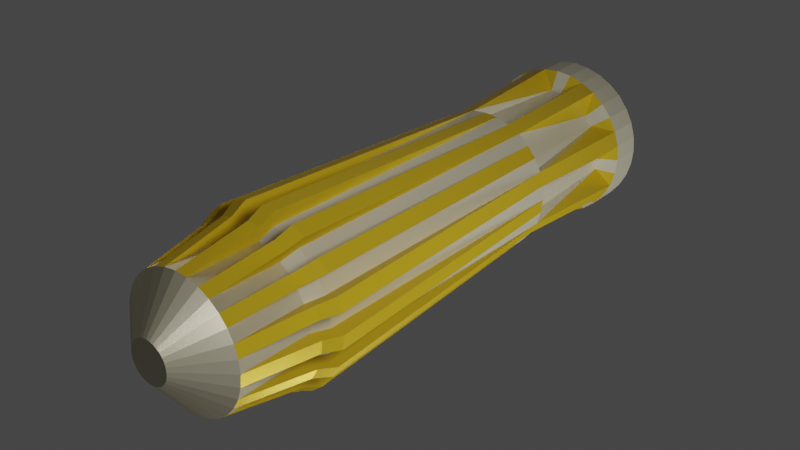 # Source: nozzle1.blend  (saved by Blender 3.4.6; exported with 4.5.12 LTS)
import bpy
from mathutils import Matrix  # noqa: F401  (used for matrix-valued properties, if any)

bpy.ops.wm.read_factory_settings(use_empty=True)
scene = bpy.context.scene
scene.name = 'Scene'

# ---- collections
col_collection = bpy.data.collections.new('Collection'); scene.collection.children.link(col_collection)

# ---- images (referenced by path relative to the original .blend; pixels are not part of the script)
import os
ASSET_DIR = os.environ.get("B2B_ASSET_DIR", "")  # directory of the original .blend (textures are referenced by path, not embedded)
HERE = os.path.dirname(os.path.abspath(__file__))  # packed textures are extracted next to this script under _unpacked/

def load_image(name, relpath, width, height, colorspace="sRGB"):
    """Load a texture the original file referenced (path relative to the .blend, or extracted next to this script)."""
    p = next((c for c in (os.path.join(HERE, relpath), os.path.join(ASSET_DIR, relpath)) if relpath and os.path.exists(c)), "")
    if p:
        img = bpy.data.images.load(p, check_existing=True)
        img.name = name
    else:  # same state as the original file: an image datablock whose file is absent (Cycles renders it pink)
        img = bpy.data.images.new(name, width, height)
        img.source = "FILE"
        img.filepath = "//" + (relpath or name)
    img.colorspace_settings.name = colorspace
    return img
img_plastic_height_jpg = load_image('Plastic_height.jpg', 'Plastic_height.jpg', 1024, 1024, 'Non-Color')
img_plastic_metallic_jpg = load_image('Plastic_metallic.jpg', 'Plastic_metallic.jpg', 1024, 1024, 'Non-Color')
img_plastic_roughness_jpg = load_image('Plastic_roughness.jpg', 'Plastic_roughness.jpg', 1024, 1024, 'Non-Color')
img_plastic__normal_jpg = load_image('Plastic__normal.jpg', 'Plastic__normal.jpg', 1024, 1024, 'Non-Color')
img_plastic_height_jpg_001 = load_image('Plastic_height.jpg.001', 'Plastic_height.jpg', 1024, 1024, 'Non-Color')
img_plastic_metallic_jpg_001 = load_image('Plastic_metallic.jpg.001', 'Plastic_metallic.jpg', 1024, 1024, 'Non-Color')
img_plastic_roughness_jpg_001 = load_image('Plastic_roughness.jpg.001', 'Plastic_roughness.jpg', 1024, 1024, 'Non-Color')
img_plastic__normal_jpg_001 = load_image('Plastic__normal.jpg.001', 'Plastic__normal.jpg', 1024, 1024, 'Non-Color')

# ---- materials (node trees are filled in below, after node groups)
mat_plastic1 = bpy.data.materials.new('Plastic1')
mat_plastic1.use_transparent_shadow = False
mat_plastic_yellow = bpy.data.materials.new('Plastic(Yellow)')
mat_plastic_yellow.use_transparent_shadow = False

# ---- material node trees
mat_plastic1.use_nodes = True; mat_plastic1.node_tree.nodes.clear()
_N = mat_plastic1.node_tree.nodes; _L = mat_plastic1.node_tree.links
n0 = _N.new('NodeFrame'); n0.name = 'Frame'; n0.location = (-1270, 330)
n0.label = 'Mapping'
n0.width = 400
n1 = _N.new('NodeFrame'); n1.name = 'Frame.001'; n1.location = (-628, 530)
n1.label = 'Textures'
n1.width = 358
n2 = _N.new('ShaderNodeOutputMaterial'); n2.name = 'Material Output'; n2.location = (300, 300)
n3 = _N.new('ShaderNodeTexImage'); n3.name = 'Image Texture'; n3.location = (88, -870)
n3.label = 'Displacement'
n3.image = img_plastic_height_jpg
n4 = _N.new('ShaderNodeDisplacement'); n4.name = 'Displacement'; n4.location = (110, -400)
n4.inputs[2].default_value = 1.0
n5 = _N.new('ShaderNodeTexImage'); n5.name = 'Image Texture.001'; n5.location = (88, -30)
n5.label = 'Metallic'
n5.image = img_plastic_metallic_jpg
n6 = _N.new('ShaderNodeTexImage'); n6.name = 'Image Texture.002'; n6.location = (88, -310)
n6.label = 'Roughness'
n6.image = img_plastic_roughness_jpg
n7 = _N.new('ShaderNodeTexImage'); n7.name = 'Image Texture.003'; n7.location = (88, -590)
n7.label = 'Normal'
n7.image = img_plastic__normal_jpg
n8 = _N.new('ShaderNodeNormalMap'); n8.name = 'Normal Map'; n8.location = (-240, -60)
n9 = _N.new('ShaderNodeMapping'); n9.name = 'Mapping'; n9.location = (230, -30)
n10 = _N.new('NodeReroute'); n10.name = 'Reroute'; n10.location = (38, -586)
n10.width = 16
n10.socket_idname = 'NodeSocketVector'
n11 = _N.new('ShaderNodeTexCoord'); n11.name = 'Texture Coordinate'; n11.location = (30, -30)
n12 = _N.new('ShaderNodeBsdfPrincipled'); n12.name = 'Principled BSDF'; n12.location = (10, 300)
n12.distribution = 'GGX'
n12.subsurface_method = 'RANDOM_WALK_SKIN'
n12.inputs[0].default_value = (1.0, 0.9216, 0.6654, 1.0)
n12.inputs[3].default_value = 1.45
n12.inputs[27].default_value = (0.0, 0.0, 0.0, 1.0)
n12.inputs[28].default_value = 1.0
n3.parent = n1
n5.parent = n1
n6.parent = n1
n7.parent = n1
n9.parent = n0
n10.parent = n1
n11.parent = n0
_L.new(n12.outputs[0], n2.inputs[0])
_L.new(n3.outputs[0], n4.inputs[0])
_L.new(n4.outputs[0], n2.inputs[2])
_L.new(n5.outputs[0], n12.inputs[1])
_L.new(n6.outputs[0], n12.inputs[2])
_L.new(n7.outputs[0], n8.inputs[1])
_L.new(n8.outputs[0], n12.inputs[5])
_L.new(n10.outputs[0], n5.inputs[0])
_L.new(n10.outputs[0], n6.inputs[0])
_L.new(n10.outputs[0], n7.inputs[0])
_L.new(n10.outputs[0], n3.inputs[0])
_L.new(n9.outputs[0], n10.inputs[0])
_L.new(n11.outputs[2], n9.inputs[0])
n2.is_active_output = True
mat_plastic_yellow.use_nodes = True; mat_plastic_yellow.node_tree.nodes.clear()
_N = mat_plastic_yellow.node_tree.nodes; _L = mat_plastic_yellow.node_tree.links
n0 = _N.new('NodeFrame'); n0.name = 'Frame'; n0.location = (-1270, 330)
n0.label = 'Mapping'
n0.width = 400
n1 = _N.new('NodeFrame'); n1.name = 'Frame.001'; n1.location = (-628, 530)
n1.label = 'Textures'
n1.width = 358
n2 = _N.new('ShaderNodeOutputMaterial'); n2.name = 'Material Output'; n2.location = (300, 300)
n3 = _N.new('ShaderNodeTexImage'); n3.name = 'Image Texture'; n3.location = (88, -870)
n3.label = 'Displacement'
n3.image = img_plastic_height_jpg_001
n4 = _N.new('ShaderNodeDisplacement'); n4.name = 'Displacement'; n4.location = (110, -400)
n4.inputs[2].default_value = 1.0
n5 = _N.new('ShaderNodeTexImage'); n5.name = 'Image Texture.001'; n5.location = (88, -30)
n5.label = 'Metallic'
n5.image = img_plastic_metallic_jpg_001
n6 = _N.new('ShaderNodeTexImage'); n6.name = 'Image Texture.002'; n6.location = (88, -310)
n6.label = 'Roughness'
n6.image = img_plastic_roughness_jpg_001
n7 = _N.new('ShaderNodeTexImage'); n7.name = 'Image Texture.003'; n7.location = (88, -590)
n7.label = 'Normal'
n7.image = img_plastic__normal_jpg_001
n8 = _N.new('ShaderNodeNormalMap'); n8.name = 'Normal Map'; n8.location = (-240, -60)
n9 = _N.new('ShaderNodeMapping'); n9.name = 'Mapping'; n9.location = (230, -30)
n10 = _N.new('NodeReroute'); n10.name = 'Reroute'; n10.location = (38, -586)
n10.width = 16
n10.socket_idname = 'NodeSocketVector'
n11 = _N.new('ShaderNodeTexCoord'); n11.name = 'Texture Coordinate'; n11.location = (30, -30)
n12 = _N.new('ShaderNodeBsdfPrincipled'); n12.name = 'Principled BSDF'; n12.location = (10, 300)
n12.distribution = 'GGX'
n12.subsurface_method = 'RANDOM_WALK_SKIN'
n12.inputs[0].default_value = (1.0, 0.6584, 0.02315, 1.0)
n12.inputs[3].default_value = 1.45
n12.inputs[27].default_value = (0.0, 0.0, 0.0, 1.0)
n12.inputs[28].default_value = 1.0
n3.parent = n1
n5.parent = n1
n6.parent = n1
n7.parent = n1
n9.parent = n0
n10.parent = n1
n11.parent = n0
_L.new(n12.outputs[0], n2.inputs[0])
_L.new(n3.outputs[0], n4.inputs[0])
_L.new(n4.outputs[0], n2.inputs[2])
_L.new(n5.outputs[0], n12.inputs[1])
_L.new(n6.outputs[0], n12.inputs[2])
_L.new(n7.outputs[0], n8.inputs[1])
_L.new(n8.outputs[0], n12.inputs[5])
_L.new(n10.outputs[0], n5.inputs[0])
_L.new(n10.outputs[0], n6.inputs[0])
_L.new(n10.outputs[0], n7.inputs[0])
_L.new(n10.outputs[0], n3.inputs[0])
_L.new(n9.outputs[0], n10.inputs[0])
_L.new(n11.outputs[2], n9.inputs[0])
n2.is_active_output = True

# ---- world
world_world = bpy.data.worlds.new('World'); scene.world = world_world
world_world.use_nodes = True; world_world.node_tree.nodes.clear()
_N = world_world.node_tree.nodes; _L = world_world.node_tree.links
n0 = _N.new('ShaderNodeOutputWorld'); n0.name = 'World Output'; n0.location = (300, 300)
n1 = _N.new('ShaderNodeBackground'); n1.name = 'Background'; n1.location = (10, 300)
n1.inputs[0].default_value = (0.05088, 0.05088, 0.05088, 1.0)
_L.new(n1.outputs[0], n0.inputs[0])
n0.is_active_output = True
world_world.color = (0.05088, 0.05088, 0.05088)
world_world.use_sun_shadow = False
world_world.sun_shadow_jitter_overblur = 0.0

# ---- lights
light_area = bpy.data.lights.new('Area', 'AREA')
light_area.transmission_factor = 0.0
light_area.energy = 78.54
light_area.shadow_soft_size = 1.0
light_area.shadow_maximum_resolution = 0.006
light_area.use_absolute_resolution = True
light_area.size = 1.0
light_area.size_y = 1.0
light_area_001 = bpy.data.lights.new('Area.001', 'AREA')
light_area_001.transmission_factor = 0.0
light_area_001.energy = 78.54
light_area_001.shadow_soft_size = 1.0
light_area_001.shadow_maximum_resolution = 0.006
light_area_001.use_absolute_resolution = True
light_area_001.size = 1.0
light_area_001.size_y = 1.0
light_area_002 = bpy.data.lights.new('Area.002', 'AREA')
light_area_002.transmission_factor = 0.0
light_area_002.energy = 78.54
light_area_002.shadow_soft_size = 1.0
light_area_002.shadow_maximum_resolution = 0.006
light_area_002.use_absolute_resolution = True
light_area_002.size = 1.0
light_area_002.size_y = 1.0
light_area_003 = bpy.data.lights.new('Area.003', 'AREA')
light_area_003.transmission_factor = 0.0
light_area_003.energy = 78.54
light_area_003.shadow_soft_size = 1.0
light_area_003.shadow_maximum_resolution = 0.006
light_area_003.use_absolute_resolution = True
light_area_003.size = 1.0
light_area_003.size_y = 1.0

# ---- meshes
me_cylinder = bpy.data.meshes.new('Cylinder')
me_cylinder.from_pydata([(0.0, 1.0, -0.1291), (0.0, 1.0, 1.0), (0.1951, 0.9808, -0.1291), (0.1951, 0.9808, 1.0), (0.3827, 0.9239, -0.1291), (0.3827, 0.9239, 1.0), (0.5556, 0.8315, -0.1291), (0.5556, 0.8315, 1.0), (0.7071, 0.7071, -0.1291), (0.7071, 0.7071, 1.0), (0.8315, 0.5556, -0.1291), (0.8315, 0.5556, 1.0), (0.9239, 0.3827, -0.1291), (0.9239, 0.3827, 1.0), (0.9808, 0.1951, -0.1291), (0.9808, 0.1951, 1.0), (1.0, 3.807e-08, -0.1291), (1.0, 0.0, 1.0), (0.9808, -0.1951, -0.1291), (0.9808, -0.1951, 1.0), (0.9239, -0.3827, -0.1291), (0.9239, -0.3827, 1.0), (0.8315, -0.5556, -0.1291), (0.8315, -0.5556, 1.0), (0.7071, -0.7071, -0.1291), (0.7071, -0.7071, 1.0), (0.5556, -0.8315, -0.1291), (0.5556, -0.8315, 1.0), (0.3827, -0.9239, -0.1291), (0.3827, -0.9239, 1.0), (0.1951, -0.9808, -0.1291), (0.1951, -0.9808, 1.0), (0.0, -1.0, -0.1291), (0.0, -1.0, 1.0), (-0.1951, -0.9808, -0.1291), (-0.1951, -0.9808, 1.0), (-0.3827, -0.9239, -0.1291), (-0.3827, -0.9239, 1.0), (-0.5556, -0.8315, -0.1291), (-0.5556, -0.8315, 1.0), (-0.7071, -0.7071, -0.1291), (-0.7071, -0.7071, 1.0), (-0.8315, -0.5556, -0.1291), (-0.8315, -0.5556, 1.0), (-0.9239, -0.3827, -0.1291), (-0.9239, -0.3827, 1.0), (-0.9808, -0.1951, -0.1291), (-0.9808, -0.1951, 1.0), (-1.0, 3.807e-08, -0.1291), (-1.0, 0.0, 1.0), (-0.9808, 0.1951, -0.1291), (-0.9808, 0.1951, 1.0), (-0.9239, 0.3827, -0.1291), (-0.9239, 0.3827, 1.0), (-0.8315, 0.5556, -0.1291), (-0.8315, 0.5556, 1.0), (-0.7071, 0.7071, -0.1291), (-0.7071, 0.7071, 1.0), (-0.5556, 0.8315, -0.1291), (-0.5556, 0.8315, 1.0), (-0.3827, 0.9239, -0.1291), (-0.3827, 0.9239, 1.0), (-0.1951, 0.9808, -0.1291), (-0.1951, 0.9808, 1.0), (0.0, 1.0, -0.1291), (0.1951, 0.9808, -0.1291), (0.3827, 0.9239, -0.1291), (0.5556, 0.8315, -0.1291), (0.7071, 0.7071, -0.1291), (0.8315, 0.5556, -0.1291), (0.9239, 0.3827, -0.1291), (0.9808, 0.1951, -0.1291), (1.0, 3.807e-08, -0.1291), (0.9808, -0.1951, -0.1291), (0.9239, -0.3827, -0.1291), (0.8315, -0.5556, -0.1291), (0.7071, -0.7071, -0.1291), (0.5556, -0.8315, -0.1291), (0.3827, -0.9239, -0.1291), (0.1951, -0.9808, -0.1291), (0.0, -1.0, -0.1291), (-0.1951, -0.9808, -0.1291), (-0.3827, -0.9239, -0.1291), (-0.5556, -0.8315, -0.1291), (-0.7071, -0.7071, -0.1291), (-0.8315, -0.5556, -0.1291), (-0.9239, -0.3827, -0.1291), (-0.9808, -0.1951, -0.1291), (-1.0, 3.807e-08, -0.1291), (-0.9808, 0.1951, -0.1291), (-0.9239, 0.3827, -0.1291), (-0.8315, 0.5556, -0.1291), (-0.7071, 0.7071, -0.1291), (-0.5556, 0.8315, -0.1291), (-0.3827, 0.9239, -0.1291), (-0.1951, 0.9808, -0.1291), (-2.376e-09, 1.123, -0.3839), (0.2191, 1.101, -0.3839), (0.4297, 1.037, -0.3839), (0.6238, 0.9336, -0.3839), (0.794, 0.794, -0.3839), (0.9336, 0.6238, -0.3839), (1.037, 0.4297, -0.3839), (1.101, 0.2191, -0.3839), (1.123, 2.588e-08, -0.3839), (1.101, -0.2191, -0.3839), (1.037, -0.4297, -0.3839), (0.9336, -0.6238, -0.3839), (0.794, -0.794, -0.3839), (0.6238, -0.9336, -0.3839), (0.4297, -1.037, -0.3839), (0.2191, -1.101, -0.3839), (-2.376e-09, -1.123, -0.3839), (-0.2191, -1.101, -0.3839), (-0.4297, -1.037, -0.3839), (-0.6238, -0.9336, -0.3839), (-0.794, -0.794, -0.3839), (-0.9336, -0.6238, -0.3839), (-1.037, -0.4297, -0.3839), (-1.101, -0.2191, -0.3839), (-1.123, 2.588e-08, -0.3839), (-1.101, 0.2191, -0.3839), (-1.037, 0.4297, -0.3839), (-0.9336, 0.6238, -0.3839), (-0.794, 0.794, -0.3839), (-0.6238, 0.9336, -0.3839), (-0.4297, 1.037, -0.3839), (-0.2191, 1.101, -0.3839), (-2.376e-09, 1.123, -5.057), (0.2191, 1.101, -5.057), (0.4297, 1.037, -5.057), (0.6238, 0.9336, -5.057), (0.794, 0.794, -5.057), (0.9336, 0.6238, -5.057), (1.037, 0.4297, -5.057), (1.101, 0.2191, -5.057), (1.123, -1.784e-07, -5.057), (1.101, -0.2191, -5.057), (1.037, -0.4297, -5.057), (0.9336, -0.6238, -5.057), (0.794, -0.794, -5.057), (0.6238, -0.9336, -5.057), (0.4297, -1.037, -5.057), (0.2191, -1.101, -5.057), (-2.376e-09, -1.123, -5.057), (-0.2191, -1.101, -5.057), (-0.4297, -1.037, -5.057), (-0.6238, -0.9336, -5.057), (-0.794, -0.794, -5.057), (-0.9336, -0.6238, -5.057), (-1.037, -0.4297, -5.057), (-1.101, -0.2191, -5.057), (-1.123, -1.784e-07, -5.057), (-1.101, 0.2191, -5.057), (-1.037, 0.4297, -5.057), (-0.9336, 0.6238, -5.057), (-0.794, 0.794, -5.057), (-0.6238, 0.9336, -5.057), (-0.4297, 1.037, -5.057), (-0.2191, 1.101, -5.057), (2.797e-09, 0.9551, -5.138), (0.1863, 0.9367, -5.138), (0.3655, 0.8824, -5.138), (0.5306, 0.7941, -5.138), (0.6753, 0.6753, -5.138), (0.7941, 0.5306, -5.138), (0.8824, 0.3655, -5.138), (0.9367, 0.1863, -5.138), (0.9551, -1.76e-07, -5.138), (0.9367, -0.1863, -5.138), (0.8824, -0.3655, -5.138), (0.7941, -0.5306, -5.138), (0.6753, -0.6753, -5.138), (0.5306, -0.7941, -5.138), (0.3655, -0.8824, -5.138), (0.1863, -0.9367, -5.138), (2.797e-09, -0.9551, -5.138), (-0.1863, -0.9367, -5.138), (-0.3655, -0.8824, -5.138), (-0.5306, -0.7941, -5.138), (-0.6753, -0.6753, -5.138), (-0.7941, -0.5306, -5.138), (-0.8824, -0.3655, -5.138), (-0.9367, -0.1863, -5.138), (-0.9551, -1.76e-07, -5.138), (-0.9367, 0.1863, -5.138), (-0.8824, 0.3655, -5.138), (-0.7941, 0.5306, -5.138), (-0.6753, 0.6753, -5.138), (-0.5306, 0.7941, -5.138), (-0.3655, 0.8824, -5.138), (-0.1863, 0.9367, -5.138), (-1.274e-07, 0.9551, -6.915), (0.1863, 0.9367, -6.915), (0.4297, 1.037, -5.057), (0.6238, 0.9336, -5.057), (0.6753, 0.6753, -6.915), (0.7941, 0.5306, -6.915), (1.037, 0.4297, -5.057), (1.101, 0.2191, -5.057), (0.9551, -1.76e-07, -6.915), (0.9367, -0.1863, -6.915), (1.037, -0.4297, -5.057), (0.9336, -0.6238, -5.057), (0.6753, -0.6753, -6.915), (0.5306, -0.7941, -6.915), (0.4297, -1.037, -5.057), (0.2191, -1.101, -5.057), (-1.274e-07, -0.9551, -6.915), (-0.1863, -0.9367, -6.915), (-0.4297, -1.037, -5.057), (-0.6238, -0.9336, -5.057), (-0.6753, -0.6753, -6.915), (-0.7941, -0.5306, -6.915), (-1.037, -0.4297, -5.057), (-1.101, -0.2191, -5.057), (-0.9551, -1.76e-07, -6.915), (-0.9367, 0.1863, -6.915), (-1.037, 0.4297, -5.057), (-0.9336, 0.6238, -5.057), (-0.6753, 0.6753, -6.915), (-0.5306, 0.7941, -6.915), (-0.4297, 1.037, -5.057), (-0.2191, 1.101, -5.057), (-1.08e-07, 1.243, -7.063), (0.2425, 1.219, -7.063), (0.4757, 1.149, -7.063), (0.6907, 1.034, -7.063), (0.8791, 0.8791, -7.063), (1.034, 0.6907, -7.063), (1.149, 0.4757, -7.063), (1.219, 0.2425, -7.063), (1.243, -1.663e-07, -7.063), (1.219, -0.2425, -7.063), (1.149, -0.4757, -7.063), (1.034, -0.6907, -7.063), (0.8791, -0.8791, -7.063), (0.6907, -1.034, -7.063), (0.4757, -1.149, -7.063), (0.2425, -1.219, -7.063), (-1.08e-07, -1.243, -7.063), (-0.2425, -1.219, -7.063), (-0.4757, -1.149, -7.063), (-0.6907, -1.034, -7.063), (-0.8791, -0.8791, -7.063), (-1.034, -0.6907, -7.063), (-1.149, -0.4757, -7.063), (-1.219, -0.2425, -7.063), (-1.243, -1.663e-07, -7.063), (-1.219, 0.2425, -7.063), (-1.149, 0.4757, -7.063), (-1.034, 0.6907, -7.063), (-0.8791, 0.8791, -7.063), (-0.6907, 1.034, -7.063), (-0.4757, 1.149, -7.063), (-0.2425, 1.219, -7.063), (0.0622, 0.3127, 1.515), (1.664e-08, 0.3189, 1.515), (0.122, 0.2946, 1.515), (0.1771, 0.2651, 1.515), (0.2255, 0.2255, 1.515), (0.2651, 0.1771, 1.515), (0.2946, 0.122, 1.515), (0.3127, 0.0622, 1.515), (0.3189, -1.945e-08, 1.515), (0.3127, -0.0622, 1.515), (0.2946, -0.122, 1.515), (0.2651, -0.1771, 1.515), (0.2255, -0.2255, 1.515), (0.1771, -0.2651, 1.515), (0.122, -0.2946, 1.515), (0.0622, -0.3127, 1.515), (1.664e-08, -0.3189, 1.515), (-0.0622, -0.3127, 1.515), (-0.122, -0.2946, 1.515), (-0.1771, -0.2651, 1.515), (-0.2255, -0.2255, 1.515), (-0.2651, -0.1771, 1.515), (-0.2946, -0.122, 1.515), (-0.3127, -0.0622, 1.515), (-0.3189, -1.945e-08, 1.515), (-0.3127, 0.0622, 1.515), (-0.2946, 0.122, 1.515), (-0.2651, 0.1771, 1.515), (-0.2255, 0.2255, 1.515), (-0.1771, 0.2651, 1.515), (-0.122, 0.2946, 1.515), (-0.0622, 0.3127, 1.515), (-1.08e-07, 1.243, -7.588), (0.2425, 1.219, -7.588), (0.4757, 1.149, -7.588), (0.6907, 1.034, -7.588), (0.8791, 0.8791, -7.588), (1.034, 0.6907, -7.588), (1.149, 0.4757, -7.588), (1.219, 0.2425, -7.588), (1.243, -1.893e-07, -7.588), (1.219, -0.2425, -7.588), (1.149, -0.4757, -7.588), (1.034, -0.6907, -7.588), (0.8791, -0.8791, -7.588), (0.6907, -1.034, -7.588), (0.4757, -1.149, -7.588), (0.2425, -1.219, -7.588), (-1.08e-07, -1.243, -7.588), (-0.2425, -1.219, -7.588), (-0.4757, -1.149, -7.588), (-0.6907, -1.034, -7.588), (-0.8791, -0.8791, -7.588), (-1.034, -0.6907, -7.588), (-1.149, -0.4757, -7.588), (-1.219, -0.2425, -7.588), (-1.243, -1.893e-07, -7.588), (-1.219, 0.2425, -7.588), (-1.149, 0.4757, -7.588), (-1.034, 0.6907, -7.588), (-0.8791, 0.8791, -7.588), (-0.6907, 1.034, -7.588), (-0.4757, 1.149, -7.588), (-0.2425, 1.219, -7.588), (0.2191, 1.101, -0.3839), (0.4297, 1.037, -0.3839), (0.6238, 0.9336, -0.3839), (0.794, 0.794, -0.3839), (0.9336, 0.6238, -0.3839), (1.037, 0.4297, -0.3839), (1.101, 0.2191, -0.3839), (1.123, 2.588e-08, -0.3839), (1.101, -0.2191, -0.3839), (1.037, -0.4297, -0.3839), (0.9336, -0.6238, -0.3839), (0.794, -0.794, -0.3839), (0.6238, -0.9336, -0.3839), (0.4297, -1.037, -0.3839), (0.2191, -1.101, -0.3839), (-2.376e-09, -1.123, -0.3839), (-0.2191, -1.101, -0.3839), (-0.4297, -1.037, -0.3839), (-0.6238, -0.9336, -0.3839), (-0.794, -0.794, -0.3839), (-0.9336, -0.6238, -0.3839), (-1.037, -0.4297, -0.3839), (-1.101, -0.2191, -0.3839), (-1.123, 2.588e-08, -0.3839), (-1.101, 0.2191, -0.3839), (-1.037, 0.4297, -0.3839), (-0.9336, 0.6238, -0.3839), (-0.794, 0.794, -0.3839), (-0.6238, 0.9336, -0.3839), (-0.4297, 1.037, -0.3839), (-0.2191, 1.101, -0.3839), (-2.376e-09, 1.123, -0.3839), (0.2191, 1.101, -5.057), (0.4297, 1.037, -5.057), (0.6238, 0.9336, -5.057), (0.794, 0.794, -5.057), (0.9336, 0.6238, -5.057), (1.037, 0.4297, -5.057), (1.101, 0.2191, -5.057), (1.123, -1.784e-07, -5.057), (1.101, -0.2191, -5.057), (1.037, -0.4297, -5.057), (0.9336, -0.6238, -5.057), (0.794, -0.794, -5.057), (0.6238, -0.9336, -5.057), (0.4297, -1.037, -5.057), (0.2191, -1.101, -5.057), (-2.376e-09, -1.123, -5.057), (-0.2191, -1.101, -5.057), (-0.4297, -1.037, -5.057), (-0.6238, -0.9336, -5.057), (-0.794, -0.794, -5.057), (-0.9336, -0.6238, -5.057), (-1.037, -0.4297, -5.057), (-1.101, -0.2191, -5.057), (-1.123, -1.784e-07, -5.057), (-1.101, 0.2191, -5.057), (-1.037, 0.4297, -5.057), (-0.9336, 0.6238, -5.057), (-0.794, 0.794, -5.057), (-0.6238, 0.9336, -5.057), (-0.4297, 1.037, -5.057), (-0.2191, 1.101, -5.057), (-2.376e-09, 1.123, -5.057), (0.2191, 1.101, -0.3839), (0.4297, 1.037, -0.3839), (0.6238, 0.9336, -0.3839), (0.794, 0.794, -0.3839), (0.9336, 0.6238, -0.3839), (1.037, 0.4297, -0.3839), (1.101, 0.2191, -0.3839), (1.123, 2.588e-08, -0.3839), (1.101, -0.2191, -0.3839), (1.037, -0.4297, -0.3839), (0.9336, -0.6238, -0.3839), (0.794, -0.794, -0.3839), (0.6238, -0.9336, -0.3839), (0.4297, -1.037, -0.3839), (0.2191, -1.101, -0.3839), (-2.376e-09, -1.123, -0.3839), (-0.2191, -1.101, -0.3839), (-0.4297, -1.037, -0.3839), (-0.6238, -0.9336, -0.3839), (-0.794, -0.794, -0.3839), (-0.9336, -0.6238, -0.3839), (-1.037, -0.4297, -0.3839), (-1.101, -0.2191, -0.3839), (-1.123, 2.588e-08, -0.3839), (-1.101, 0.2191, -0.3839), (-1.037, 0.4297, -0.3839), (-0.9336, 0.6238, -0.3839), (-0.794, 0.794, -0.3839), (-0.6238, 0.9336, -0.3839), (-0.4297, 1.037, -0.3839), (-0.2191, 1.101, -0.3839), (-2.376e-09, 1.123, -0.3839), (0.2191, 1.101, -5.057), (0.4297, 1.037, -5.057), (0.6238, 0.9336, -5.057), (0.794, 0.794, -5.057), (0.9336, 0.6238, -5.057), (1.037, 0.4297, -5.057), (1.101, 0.2191, -5.057), (1.123, -1.784e-07, -5.057), (1.101, -0.2191, -5.057), (1.037, -0.4297, -5.057), (0.9336, -0.6238, -5.057), (0.794, -0.794, -5.057), (0.6238, -0.9336, -5.057), (0.4297, -1.037, -5.057), (0.2191, -1.101, -5.057), (-2.376e-09, -1.123, -5.057), (-0.2191, -1.101, -5.057), (-0.4297, -1.037, -5.057), (-0.6238, -0.9336, -5.057), (-0.794, -0.794, -5.057), (-0.9336, -0.6238, -5.057), (-1.037, -0.4297, -5.057), (-1.101, -0.2191, -5.057), (-1.123, -1.784e-07, -5.057), (-1.101, 0.2191, -5.057), (-1.037, 0.4297, -5.057), (-0.9336, 0.6238, -5.057), (-0.794, 0.794, -5.057), (-0.6238, 0.9336, -5.057), (-0.4297, 1.037, -5.057), (-0.2191, 1.101, -5.057), (-2.376e-09, 1.123, -5.057), (-2.376e-09, -1.123, -0.3839), (-0.2191, -1.101, -0.3839), (-2.376e-09, -1.123, -5.057), (-0.2191, -1.101, -5.057), (-0.02036, -1.33, -0.3839), (-0.2394, -1.308, -0.3839), (-1.863e-09, -1.123, -5.057), (-0.2191, -1.101, -5.057), (0.49, -1.236, -0.3839), (0.2793, -1.3, -0.3839), (0.4297, -1.037, -5.057), (0.2191, -1.101, -5.057), (0.9257, -0.9545, -0.3839), (0.7556, -1.094, -0.3839), (0.794, -0.794, -5.057), (0.6238, -0.9336, -5.057), (1.221, -0.5276, -0.3839), (1.117, -0.7217, -0.3839), (1.037, -0.4297, -5.057), (0.9336, -0.6238, -5.057), (1.33, -0.02036, -0.3839), (1.308, -0.2394, -0.3839), (1.123, -1.788e-07, -5.057), (1.101, -0.2191, -5.057), (1.236, 0.49, -0.3839), (1.3, 0.2793, -0.3839), (1.037, 0.4297, -5.057), (1.101, 0.2191, -5.057), (0.9545, 0.9257, -0.3839), (1.094, 0.7556, -0.3839), (0.794, 0.794, -5.057), (0.9336, 0.6238, -5.057), (0.5276, 1.221, -0.3839), (0.7217, 1.117, -0.3839), (0.4297, 1.037, -5.057), (0.6238, 0.9336, -5.057), (0.02036, 1.33, -0.3839), (0.2394, 1.308, -0.3839), (-1.863e-09, 1.123, -5.057), (0.2191, 1.101, -5.057), (-0.49, 1.236, -0.3839), (-0.2793, 1.3, -0.3839), (-0.4297, 1.037, -5.057), (-0.2191, 1.101, -5.057), (-0.9257, 0.9545, -0.3839), (-0.7556, 1.094, -0.3839), (-0.794, 0.794, -5.057), (-0.6238, 0.9336, -5.057), (-1.221, 0.5276, -0.3839), (-1.117, 0.7217, -0.3839), (-1.037, 0.4297, -5.057), (-0.9336, 0.6238, -5.057), (-1.33, 0.02036, -0.3839), (-1.308, 0.2394, -0.3839), (-1.123, -1.788e-07, -5.057), (-1.101, 0.2191, -5.057), (-1.236, -0.49, -0.3839), (-1.3, -0.2793, -0.3839), (-1.037, -0.4297, -5.057), (-1.101, -0.2191, -5.057), (-0.9545, -0.9257, -0.3839), (-1.094, -0.7556, -0.3839), (-0.794, -0.794, -5.057), (-0.9336, -0.6238, -5.057), (-0.5276, -1.221, -0.3839), (-0.7217, -1.117, -0.3839), (-0.4297, -1.037, -5.057), (-0.6238, -0.9336, -5.057), (0.4429, -1.123, -0.1288), (0.2553, -1.18, -0.1288), (0.49, -1.236, -0.3839), (0.2793, -1.3, -0.3839), (0.4297, -1.037, -0.3839), (0.2191, -1.101, -0.3839), (0.49, -1.236, -0.3839), (0.2793, -1.3, -0.3839), (0.4297, -1.037, -0.3839), (0.2191, -1.101, -0.3839), (0.49, -1.236, -0.3839), (0.2796, -1.301, -0.3838), (0.4297, -1.037, -0.3839), (0.2191, -1.101, -0.3839), (0.4297, -1.037, -0.3839), (0.2191, -1.101, -0.3839), (0.4297, -1.037, -0.3839), (0.2191, -1.101, -0.3839), (0.4297, -1.037, -0.3839), (0.2191, -1.101, -0.3839), (0.4297, -1.037, -0.3839), (0.2191, -1.101, -0.3839), (0.49, -1.236, -0.3839), (0.2793, -1.3, -0.3839), (0.4287, -1.033, -0.3832), (0.2181, -1.097, -0.3832), (0.4902, -1.237, -0.3838), (0.2796, -1.301, -0.3838), (0.3827, -0.9248, 1.0), (0.443, -1.123, -0.1291), (0.2554, -1.18, -0.1291), (0.1951, -0.9817, 1.0), (-0.02052, -1.207, -0.129), (-0.2156, -1.188, -0.129), (-0.02034, -1.33, -0.3838), (-0.2394, -1.308, -0.3838), (-0.4804, -1.107, -0.129), (-0.6533, -1.014, -0.129), (-0.527, -1.22, -0.3842), (-0.7211, -1.117, -0.3842), (-0.8677, -0.8389, -0.1278), (-0.992, -0.6873, -0.1278), (-0.9545, -0.9257, -0.3839), (-1.094, -0.7556, -0.3839), (-1.123, -0.443, -0.1291), (-1.18, -0.2554, -0.1291), (-1.236, -0.49, -0.3839), (-1.3, -0.2793, -0.3839), (-1.207, 0.02036, -0.1291), (-1.188, 0.2155, -0.1291), (-1.33, 0.02036, -0.3839), (-1.308, 0.2394, -0.3839), (-1.107, 0.4806, -0.1291), (-1.015, 0.6535, -0.1291), (-1.221, 0.5276, -0.3839), (-1.117, 0.7217, -0.3839), (-0.8389, 0.8677, -0.1291), (-0.6873, 0.992, -0.1291), (-0.9257, 0.9545, -0.3839), (-0.7556, 1.094, -0.3839), (-0.443, 1.123, -0.1291), (-0.2554, 1.18, -0.1291), (-0.49, 1.236, -0.3839), (-0.2793, 1.3, -0.3839), (0.02036, 1.207, -0.1291), (0.2155, 1.188, -0.1291), (0.02036, 1.33, -0.3839), (0.2394, 1.308, -0.3839), (0.4806, 1.107, -0.1291), (0.6535, 1.015, -0.1291), (0.5276, 1.221, -0.3839), (0.7217, 1.117, -0.3839), (0.8677, 0.8389, -0.1291), (0.992, 0.6873, -0.1291), (0.9545, 0.9257, -0.3839), (1.094, 0.7556, -0.3839), (1.123, 0.443, -0.1291), (1.18, 0.2554, -0.1291), (1.236, 0.49, -0.3839), (1.3, 0.2793, -0.3839), (1.207, -0.02036, -0.1291), (1.188, -0.2155, -0.1291), (1.33, -0.02036, -0.3839), (1.308, -0.2394, -0.3839), (1.107, -0.4806, -0.1291), (1.015, -0.6535, -0.1291), (1.221, -0.5276, -0.3839), (1.117, -0.7217, -0.3839), (0.8389, -0.8677, -0.1291), (0.6873, -0.992, -0.1291), (0.9257, -0.9545, -0.3839), (0.7556, -1.094, -0.3839), (5.115e-05, -0.9979, 1.0), (-0.02036, -1.207, -0.1291), (-0.2155, -1.188, -0.1291), (-0.195, -0.9787, 1.0), (-0.3829, -0.9229, 1.0), (-0.4806, -1.107, -0.1291), (-0.6535, -1.015, -0.1291), (-0.5558, -0.8304, 1.0), (-0.8677, -0.8389, -0.1278), (-0.8677, -0.8389, -0.1291), (-0.992, -0.6873, -0.1291), (-0.992, -0.6873, -0.1278), (-1.123, -0.443, -0.1291), (-1.123, -0.443, -0.1291), (-1.18, -0.2554, -0.1291), (-1.18, -0.2554, -0.1291), (-1.207, 0.02036, -0.1291), (-1.207, 0.02036, -0.1291), (-1.188, 0.2155, -0.1291), (-1.188, 0.2155, -0.1291), (-1.107, 0.4806, -0.1291), (-1.107, 0.4806, -0.1291), (-1.015, 0.6535, -0.1291), (-1.015, 0.6535, -0.1291), (-0.8389, 0.8677, -0.1291), (-0.8389, 0.8677, -0.1291), (-0.6873, 0.992, -0.1291), (-0.6873, 0.992, -0.1291), (-0.443, 1.123, -0.1291), (-0.443, 1.123, -0.1291), (-0.2554, 1.18, -0.1291), (-0.2554, 1.18, -0.1291), (0.02036, 1.207, -0.1291), (0.2155, 1.188, -0.1291), (0.2155, 1.188, -0.1291), (0.02036, 1.207, -0.1291), (0.4806, 1.107, -0.1291), (0.4806, 1.107, -0.1291), (0.6535, 1.015, -0.1291), (0.6535, 1.015, -0.1291), (0.8677, 0.8389, -0.1291), (0.8677, 0.8389, -0.1291), (0.992, 0.6873, -0.1291), (0.992, 0.6873, -0.1291), (1.123, 0.443, -0.1291), (1.123, 0.443, -0.1291), (1.18, 0.2554, -0.1291), (1.18, 0.2554, -0.1291), (1.207, -0.02036, -0.1291), (1.207, -0.02036, -0.1291), (1.188, -0.2155, -0.1291), (1.188, -0.2155, -0.1291), (1.107, -0.4806, -0.1291), (1.107, -0.4806, -0.1291), (1.015, -0.6535, -0.1291), (1.015, -0.6535, -0.1291), (0.8389, -0.8677, -0.1291), (0.8389, -0.8677, -0.1291), (0.6873, -0.992, -0.1291), (0.6873, -0.992, -0.1291)], [], [(1, 3, 642, 643), (2, 3, 5, 4), (5, 7, 647, 644), (6, 7, 9, 8), (8, 9, 648, 649), (10, 11, 13, 12), (15, 14, 654, 655), (14, 15, 17, 16), (17, 19, 659, 656), (18, 19, 21, 20), (21, 23, 663, 660), (22, 23, 25, 24), (27, 26, 666, 667), (26, 27, 29, 28), (31, 30, 546, 547), (30, 31, 33, 32), (33, 35, 611, 608), (34, 35, 37, 36), (37, 39, 615, 612), (38, 39, 41, 40), (43, 42, 618, 619), (42, 43, 45, 44), (46, 44, 621, 622), (46, 47, 49, 48), (49, 51, 627, 624), (50, 51, 53, 52), (52, 53, 628, 629), (54, 55, 57, 56), (59, 58, 634, 635), (58, 59, 61, 60), (59, 57, 284, 285), (61, 63, 639, 636), (62, 63, 1, 0), (4, 6, 67, 66), (68, 69, 589, 588), (22, 24, 76, 75), (40, 42, 85, 84), (58, 60, 94, 93), (14, 16, 72, 71), (32, 34, 81, 80), (50, 52, 90, 89), (6, 8, 68, 67), (24, 26, 77, 76), (42, 44, 86, 85), (60, 62, 95, 94), (16, 18, 73, 72), (34, 36, 82, 81), (52, 54, 91, 90), (8, 10, 69, 68), (26, 28, 78, 77), (44, 46, 87, 86), (0, 2, 65, 64), (62, 0, 64, 95), (18, 20, 74, 73), (36, 38, 83, 82), (54, 56, 92, 91), (10, 12, 70, 69), (28, 30, 79, 78), (46, 48, 88, 87), (2, 4, 66, 65), (20, 22, 75, 74), (38, 40, 84, 83), (56, 58, 93, 92), (12, 14, 71, 70), (30, 32, 80, 79), (48, 50, 89, 88), (117, 149, 511, 509), (95, 64, 96, 127), (83, 115, 555, 553), (69, 70, 102, 101), (83, 84, 116, 115), (103, 102, 594, 595), (85, 117, 559, 557), (71, 72, 104, 103), (85, 86, 118, 117), (73, 105, 599, 597), (87, 119, 563, 561), (73, 74, 106, 105), (87, 88, 120, 119), (75, 107, 603, 601), (88, 89, 565, 564), (75, 76, 108, 107), (89, 90, 122, 121), (108, 76, 604, 606), (90, 91, 569, 568), (77, 78, 110, 109), (64, 65, 581, 580), (91, 92, 124, 123), (110, 78, 516, 518), (65, 66, 98, 97), (125, 124, 574, 575), (79, 80, 112, 111), (67, 99, 587, 585), (93, 94, 126, 125), (81, 113, 551, 549), (67, 68, 100, 99), (95, 127, 579, 577), (81, 82, 114, 113), (151, 152, 184, 183), (128, 159, 382, 383), (145, 113, 336, 368), (136, 104, 468, 470), (118, 119, 505, 504), (126, 158, 381, 349), (111, 112, 335, 334), (106, 107, 465, 464), (120, 121, 501, 500), (132, 131, 354, 355), (158, 157, 380, 381), (141, 140, 462, 463), (122, 123, 497, 496), (131, 99, 322, 354), (97, 129, 487, 485), (112, 144, 367, 335), (111, 143, 459, 457), (109, 110, 333, 332), (124, 125, 493, 492), (130, 129, 352, 353), (130, 98, 480, 482), (156, 155, 378, 379), (144, 112, 448, 450), (157, 125, 348, 380), (158, 126, 488, 490), (98, 130, 353, 321), (100, 101, 477, 476), (107, 108, 331, 330), (114, 115, 513, 512), (154, 153, 376, 377), (143, 111, 334, 366), (102, 103, 473, 472), (186, 187, 219, 218), (138, 139, 171, 170), (152, 153, 185, 184), (139, 140, 172, 171), (153, 154, 186, 185), (140, 141, 173, 172), (154, 155, 187, 186), (141, 142, 174, 173), (128, 129, 161, 160), (155, 156, 188, 187), (142, 143, 175, 174), (129, 130, 162, 161), (156, 157, 189, 188), (143, 144, 176, 175), (130, 131, 163, 162), (157, 158, 190, 189), (144, 145, 177, 176), (131, 132, 164, 163), (158, 159, 191, 190), (145, 146, 178, 177), (132, 133, 165, 164), (159, 128, 160, 191), (146, 147, 179, 178), (133, 134, 166, 165), (147, 148, 180, 179), (134, 135, 167, 166), (148, 149, 181, 180), (135, 136, 168, 167), (149, 150, 182, 181), (136, 137, 169, 168), (150, 151, 183, 182), (137, 138, 170, 169), (194, 195, 227, 226), (173, 174, 206, 205), (160, 161, 193, 192), (187, 188, 220, 219), (174, 175, 207, 206), (161, 162, 194, 193), (188, 189, 221, 220), (175, 176, 208, 207), (162, 163, 195, 194), (189, 190, 222, 221), (176, 177, 209, 208), (163, 164, 196, 195), (190, 191, 223, 222), (177, 178, 210, 209), (164, 165, 197, 196), (191, 160, 192, 223), (178, 179, 211, 210), (165, 166, 198, 197), (179, 180, 212, 211), (166, 167, 199, 198), (180, 181, 213, 212), (167, 168, 200, 199), (181, 182, 214, 213), (168, 169, 201, 200), (182, 183, 215, 214), (169, 170, 202, 201), (183, 184, 216, 215), (170, 171, 203, 202), (184, 185, 217, 216), (171, 172, 204, 203), (185, 186, 218, 217), (172, 173, 205, 204), (229, 230, 294, 293), (221, 222, 254, 253), (208, 209, 241, 240), (195, 196, 228, 227), (222, 223, 255, 254), (209, 210, 242, 241), (196, 197, 229, 228), (223, 192, 224, 255), (210, 211, 243, 242), (197, 198, 230, 229), (211, 212, 244, 243), (198, 199, 231, 230), (212, 213, 245, 244), (199, 200, 232, 231), (213, 214, 246, 245), (200, 201, 233, 232), (214, 215, 247, 246), (201, 202, 234, 233), (215, 216, 248, 247), (202, 203, 235, 234), (216, 217, 249, 248), (203, 204, 236, 235), (217, 218, 250, 249), (204, 205, 237, 236), (218, 219, 251, 250), (205, 206, 238, 237), (192, 193, 225, 224), (219, 220, 252, 251), (206, 207, 239, 238), (193, 194, 226, 225), (220, 221, 253, 252), (207, 208, 240, 239), (256, 257, 287, 286, 285, 284, 283, 282, 281, 280, 279, 278, 277, 276, 275, 274, 273, 272, 271, 270, 269, 268, 267, 266, 265, 264, 263, 262, 261, 260, 259, 258), (15, 13, 262, 263), (33, 31, 271, 272), (51, 49, 280, 281), (7, 5, 258, 259), (25, 23, 267, 268), (43, 41, 276, 277), (61, 59, 285, 286), (17, 15, 263, 264), (35, 33, 272, 273), (53, 51, 281, 282), (9, 7, 259, 260), (27, 25, 268, 269), (45, 43, 277, 278), (63, 61, 286, 287), (19, 17, 264, 265), (37, 35, 273, 274), (55, 53, 282, 283), (11, 9, 260, 261), (29, 27, 269, 270), (47, 45, 278, 279), (3, 1, 257, 256), (1, 63, 287, 257), (21, 19, 265, 266), (39, 37, 274, 275), (57, 55, 283, 284), (13, 11, 261, 262), (31, 29, 270, 271), (49, 47, 279, 280), (5, 3, 256, 258), (23, 21, 266, 267), (41, 39, 275, 276), (288, 289, 290, 291, 292, 293, 294, 295, 296, 297, 298, 299, 300, 301, 302, 303, 304, 305, 306, 307, 308, 309, 310, 311, 312, 313, 314, 315, 316, 317, 318, 319), (243, 244, 308, 307), (230, 231, 295, 294), (244, 245, 309, 308), (231, 232, 296, 295), (245, 246, 310, 309), (232, 233, 297, 296), (246, 247, 311, 310), (233, 234, 298, 297), (247, 248, 312, 311), (234, 235, 299, 298), (248, 249, 313, 312), (235, 236, 300, 299), (249, 250, 314, 313), (236, 237, 301, 300), (250, 251, 315, 314), (237, 238, 302, 301), (224, 225, 289, 288), (251, 252, 316, 315), (238, 239, 303, 302), (225, 226, 290, 289), (252, 253, 317, 316), (239, 240, 304, 303), (226, 227, 291, 290), (253, 254, 318, 317), (240, 241, 305, 304), (227, 228, 292, 291), (254, 255, 319, 318), (241, 242, 306, 305), (228, 229, 293, 292), (255, 224, 288, 319), (242, 243, 307, 306), (329, 361, 425, 393), (344, 345, 409, 408), (374, 342, 406, 438), (342, 343, 407, 406), (360, 328, 392, 424), (325, 357, 421, 389), (340, 341, 405, 404), (341, 373, 437, 405), (370, 338, 402, 434), (338, 339, 403, 402), (358, 326, 390, 422), (356, 324, 388, 420), (336, 337, 401, 400), (327, 359, 423, 391), (337, 369, 433, 401), (334, 335, 399, 398), (134, 133, 356, 357), (113, 114, 337, 336), (100, 132, 355, 323), (149, 117, 340, 372), (159, 127, 350, 382), (116, 148, 371, 339), (136, 135, 358, 359), (115, 116, 339, 338), (114, 146, 369, 337), (104, 136, 359, 327), (133, 101, 324, 356), (135, 103, 326, 358), (138, 137, 360, 361), (117, 118, 341, 340), (147, 115, 338, 370), (118, 150, 373, 341), (102, 134, 357, 325), (137, 105, 328, 360), (140, 139, 362, 363), (119, 120, 343, 342), (151, 119, 342, 374), (106, 138, 361, 329), (142, 141, 364, 365), (121, 122, 345, 344), (120, 152, 375, 343), (139, 107, 330, 362), (144, 143, 366, 367), (123, 124, 347, 346), (97, 98, 321, 320), (153, 121, 344, 376), (108, 140, 363, 331), (146, 145, 368, 369), (125, 126, 349, 348), (99, 100, 323, 322), (122, 154, 377, 345), (141, 109, 332, 364), (148, 147, 370, 371), (127, 96, 351, 350), (101, 102, 325, 324), (155, 123, 346, 378), (110, 142, 365, 333), (150, 149, 372, 373), (103, 104, 327, 326), (129, 97, 320, 352), (96, 128, 383, 351), (152, 151, 374, 375), (105, 106, 329, 328), (124, 156, 379, 347), (390, 391, 423, 422), (404, 405, 437, 436), (392, 393, 425, 424), (406, 407, 439, 438), (394, 395, 427, 426), (408, 409, 441, 440), (396, 397, 429, 428), (410, 411, 443, 442), (384, 385, 417, 416), (398, 399, 431, 430), (412, 413, 445, 444), (386, 387, 419, 418), (400, 401, 433, 432), (414, 415, 447, 446), (388, 389, 421, 420), (402, 403, 435, 434), (346, 347, 411, 410), (343, 375, 439, 407), (348, 349, 413, 412), (362, 330, 394, 426), (350, 351, 415, 414), (376, 344, 408, 440), (353, 352, 416, 417), (331, 363, 427, 395), (355, 354, 418, 419), (345, 377, 441, 409), (357, 356, 420, 421), (364, 332, 396, 428), (359, 358, 422, 423), (378, 346, 410, 442), (361, 360, 424, 425), (333, 365, 429, 397), (363, 362, 426, 427), (352, 320, 384, 416), (365, 364, 428, 429), (351, 383, 447, 415), (367, 366, 430, 431), (347, 379, 443, 411), (369, 368, 432, 433), (366, 334, 398, 430), (371, 370, 434, 435), (321, 353, 417, 385), (373, 372, 436, 437), (320, 321, 385, 384), (380, 348, 412, 444), (375, 374, 438, 439), (322, 323, 387, 386), (335, 367, 431, 399), (377, 376, 440, 441), (324, 325, 389, 388), (354, 322, 386, 418), (379, 378, 442, 443), (326, 327, 391, 390), (349, 381, 445, 413), (381, 380, 444, 445), (328, 329, 393, 392), (368, 336, 400, 432), (383, 382, 446, 447), (330, 331, 395, 394), (323, 355, 419, 387), (372, 340, 404, 436), (332, 333, 397, 396), (382, 350, 414, 446), (339, 371, 435, 403), (450, 448, 452, 454), (113, 145, 451, 449), (112, 113, 449, 448), (145, 144, 450, 451), (452, 453, 455, 454), (448, 449, 453, 452), (449, 451, 455, 453), (451, 450, 454, 455), (456, 457, 459, 458), (110, 111, 457, 456), (143, 142, 458, 459), (142, 110, 456, 458), (460, 461, 463, 462), (109, 141, 463, 461), (140, 108, 460, 462), (108, 109, 461, 460), (464, 465, 467, 466), (139, 138, 466, 467), (107, 139, 467, 465), (138, 106, 464, 466), (468, 469, 471, 470), (104, 105, 469, 468), (137, 136, 470, 471), (105, 137, 471, 469), (472, 473, 475, 474), (134, 102, 472, 474), (135, 134, 474, 475), (103, 135, 475, 473), (476, 477, 479, 478), (101, 133, 479, 477), (133, 132, 478, 479), (132, 100, 476, 478), (480, 481, 483, 482), (98, 99, 481, 480), (131, 130, 482, 483), (99, 131, 483, 481), (484, 485, 487, 486), (96, 97, 485, 484), (129, 128, 486, 487), (128, 96, 484, 486), (488, 489, 491, 490), (126, 127, 489, 488), (159, 158, 490, 491), (127, 159, 491, 489), (492, 493, 495, 494), (157, 156, 494, 495), (156, 124, 492, 494), (125, 157, 495, 493), (496, 497, 499, 498), (155, 154, 498, 499), (123, 155, 499, 497), (154, 122, 496, 498), (500, 501, 503, 502), (153, 152, 502, 503), (121, 153, 503, 501), (152, 120, 500, 502), (504, 505, 507, 506), (151, 150, 506, 507), (119, 151, 507, 505), (150, 118, 504, 506), (508, 509, 511, 510), (116, 117, 509, 508), (148, 116, 508, 510), (149, 148, 510, 511), (512, 513, 515, 514), (147, 146, 514, 515), (115, 147, 515, 513), (146, 114, 512, 514), (516, 517, 519, 518), (79, 111, 519, 517), (78, 79, 517, 516), (519, 111, 521, 523), (523, 521, 525, 527), (110, 518, 522, 520), (518, 519, 523, 522), (111, 110, 520, 521), (526, 527, 543, 542), (522, 523, 527, 526), (520, 522, 526, 524), (521, 520, 524, 525), (525, 524, 528, 529), (529, 528, 530, 531), (531, 530, 532, 533), (533, 532, 534, 535), (535, 534, 536, 537), (456, 457, 539, 538), (541, 540, 542, 543), (524, 526, 542, 540), (525, 524, 540, 541), (527, 525, 541, 543), (545, 544, 547, 546), (30, 28, 545, 546), (29, 31, 547, 544), (28, 29, 544, 545), (548, 549, 551, 550), (80, 81, 549, 548), (113, 112, 550, 551), (112, 80, 548, 550), (552, 553, 555, 554), (114, 82, 552, 554), (82, 83, 553, 552), (115, 114, 554, 555), (556, 557, 559, 558), (116, 84, 556, 558), (84, 85, 557, 556), (117, 116, 558, 559), (560, 561, 563, 562), (118, 86, 560, 562), (86, 87, 561, 560), (119, 118, 562, 563), (564, 565, 567, 566), (121, 120, 566, 567), (89, 121, 567, 565), (120, 88, 564, 566), (568, 569, 571, 570), (123, 122, 570, 571), (91, 123, 571, 569), (122, 90, 568, 570), (572, 573, 575, 574), (93, 125, 575, 573), (124, 92, 572, 574), (92, 93, 573, 572), (576, 577, 579, 578), (126, 94, 576, 578), (94, 95, 577, 576), (127, 126, 578, 579), (580, 581, 583, 582), (97, 96, 582, 583), (65, 97, 583, 581), (96, 64, 580, 582), (584, 585, 587, 586), (66, 67, 585, 584), (99, 98, 586, 587), (98, 66, 584, 586), (588, 589, 591, 590), (101, 100, 590, 591), (100, 68, 588, 590), (69, 101, 591, 589), (592, 593, 595, 594), (71, 103, 595, 593), (102, 70, 592, 594), (70, 71, 593, 592), (596, 597, 599, 598), (104, 72, 596, 598), (72, 73, 597, 596), (105, 104, 598, 599), (600, 601, 603, 602), (106, 74, 600, 602), (74, 75, 601, 600), (107, 106, 602, 603), (604, 605, 607, 606), (76, 77, 605, 604), (109, 108, 606, 607), (77, 109, 607, 605), (609, 608, 611, 610), (32, 33, 608, 609), (35, 34, 610, 611), (34, 32, 609, 610), (613, 612, 615, 614), (36, 37, 612, 613), (39, 38, 614, 615), (38, 36, 613, 614), (617, 616, 619, 618), (42, 40, 617, 618), (41, 43, 619, 616), (40, 41, 616, 617), (621, 620, 623, 622), (45, 47, 623, 620), (44, 45, 620, 621), (47, 46, 622, 623), (625, 624, 627, 626), (48, 49, 624, 625), (51, 50, 626, 627), (50, 48, 625, 626), (629, 628, 631, 630), (55, 54, 630, 631), (54, 52, 629, 630), (53, 55, 631, 628), (633, 632, 635, 634), (58, 56, 633, 634), (57, 59, 635, 632), (56, 57, 632, 633), (637, 636, 639, 638), (60, 61, 636, 637), (63, 62, 638, 639), (62, 60, 637, 638), (640, 643, 642, 641), (0, 1, 643, 640), (2, 0, 640, 641), (3, 2, 641, 642), (645, 644, 647, 646), (4, 5, 644, 645), (7, 6, 646, 647), (6, 4, 645, 646), (649, 648, 651, 650), (11, 10, 650, 651), (10, 8, 649, 650), (9, 11, 651, 648), (653, 652, 655, 654), (14, 12, 653, 654), (13, 15, 655, 652), (12, 13, 652, 653), (657, 656, 659, 658), (16, 17, 656, 657), (19, 18, 658, 659), (18, 16, 657, 658), (661, 660, 663, 662), (20, 21, 660, 661), (23, 22, 662, 663), (22, 20, 661, 662), (665, 664, 667, 666), (26, 24, 665, 666), (25, 27, 667, 664), (24, 25, 664, 665)])
me_cylinder.polygons.foreach_set('material_index', [1, 0, 1, 0, 1, 0, 1, 0, 1, 0, 1, 0, 1, 0, 1, 0, 0, 0, 0, 0, 1, 0, 0, 0, 1, 0, 1, 0, 1, 0, 0, 1, 0, 0, 0, 0, 0, 0, 0, 0, 0, 0, 0, 0, 0, 0, 0, 0, 0, 0, 0, 0, 0, 0, 0, 0, 0, 0, 0, 0, 0, 0, 0, 0, 0, 0, 1, 0, 1, 0, 0, 0, 1, 0, 0, 1, 1, 0, 0, 1, 0, 0, 0, 1, 0, 0, 0, 0, 1, 0, 0, 0, 1, 0, 1, 0, 1, 0, 0, 0, 0, 1, 0, 0, 0, 0, 0, 0, 0, 0, 0, 0, 1, 0, 1, 0, 0, 0, 1, 0, 0, 0, 1, 0, 0, 0, 0, 0, 0, 0, 0, 0, 0, 0, 0, 0, 0, 0, 0, 0, 0, 0, 0, 0, 0, 0, 0, 0, 0, 0, 0, 0, 0, 0, 0, 0, 0, 0, 0, 0, 0, 0, 1, 0, 0, 0, 0, 0, 0, 0, 0, 0, 0, 0, 0, 0, 0, 0, 0, 0, 0, 0, 0, 0, 0, 0, 0, 0, 0, 0, 0, 0, 0, 0, 0, 1, 0, 1, 1, 1, 0, 1, 1, 1, 1, 1, 0, 1, 1, 0, 1, 1, 1, 1, 0, 1, 1, 0, 1, 1, 0, 1, 1, 1, 0, 1, 0, 0, 0, 0, 0, 0, 0, 0, 0, 0, 0, 0, 0, 0, 0, 0, 0, 0, 0, 0, 0, 0, 0, 0, 0, 0, 0, 0, 0, 0, 0, 0, 0, 0, 0, 0, 0, 0, 0, 0, 0, 0, 0, 0, 0, 0, 0, 0, 0, 0, 0, 0, 0, 0, 0, 0, 0, 0, 0, 0, 0, 0, 0, 0, 0, 0, 0, 0, 0, 0, 0, 0, 0, 0, 0, 0, 0, 0, 0, 0, 0, 0, 0, 0, 0, 0, 0, 0, 0, 0, 0, 0, 0, 0, 0, 0, 0, 0, 0, 0, 0, 0, 0, 0, 0, 0, 0, 0, 0, 0, 0, 0, 0, 0, 0, 0, 0, 0, 0, 0, 0, 0, 0, 0, 0, 0, 0, 0, 0, 0, 0, 0, 0, 0, 0, 0, 0, 0, 0, 0, 0, 0, 0, 0, 0, 0, 0, 0, 0, 0, 0, 0, 0, 0, 0, 0, 0, 0, 0, 0, 0, 0, 0, 0, 0, 0, 0, 0, 0, 0, 0, 0, 0, 0, 0, 0, 0, 0, 0, 0, 0, 0, 0, 0, 0, 0, 0, 0, 0, 0, 0, 0, 1, 0, 0, 0, 1, 0, 1, 0, 1, 0, 0, 1, 1, 1, 1, 0, 1, 0, 1, 1, 1, 0, 0, 1, 1, 1, 0, 1, 1, 1, 0, 1, 1, 0, 0, 1, 1, 0, 0, 1, 1, 0, 0, 1, 1, 0, 1, 1, 1, 0, 1, 1, 1, 0, 1, 1, 1, 0, 1, 1, 1, 0, 1, 0, 1, 0, 1, 1, 1, 1, 0, 0, 0, 0, 0, 0, 0, 0, 0, 0, 0, 0, 0, 0, 0, 0, 0, 0, 0, 0, 1, 0, 0, 1, 1, 0, 0, 1, 1, 1, 0, 0, 1, 1, 0, 0, 1, 1, 0, 0, 1, 0, 1, 1, 1, 0, 1, 1, 1, 1, 1, 0, 1, 1, 0, 0, 1, 0, 1, 1, 1, 0, 0, 1, 1, 0, 1, 1, 1, 1, 1, 0, 1, 1, 0, 0, 1, 1, 0, 0, 1, 0, 0, 1, 1, 1, 1, 0, 1, 1, 1, 0, 0, 0, 1, 1, 0, 1, 1, 1, 0, 1, 1, 0, 0, 1, 0, 1, 0, 0, 1, 1, 0, 1, 1, 0, 0, 1, 0, 1, 0, 1, 1, 0, 0, 1, 0, 1, 0, 0, 1, 1, 0, 1, 1, 0, 0, 1, 1, 0, 0, 0, 1, 1])
_uv = me_cylinder.uv_layers.new(name='UVMap')
_uv.uv.foreach_set('vector', [1.0, 1.0, 0.9688, 1.0, 0.9688, 1.0, 1.0, 1.0, 0.9688, 0.5, 0.9688, 1.0, 0.9375, 1.0, 0.9375, 0.5, 0.9375, 1.0, 0.9062, 1.0, 0.9062, 1.0, 0.9375, 1.0, 0.9062, 0.5, 0.9062, 1.0, 0.875, 1.0, 0.875, 0.5, 0.875, 0.5, 0.875, 1.0, 0.875, 1.0, 0.875, 0.5, 0.8438, 0.5, 0.8438, 1.0, 0.8125, 1.0, 0.8125, 0.5, 0.7812, 1.0, 0.7812, 0.5, 0.7812, 0.5, 0.7812, 1.0, 0.7812, 0.5, 0.7812, 1.0, 0.75, 1.0, 0.75, 0.5, 0.75, 1.0, 0.7188, 1.0, 0.7188, 1.0, 0.75, 1.0, 0.7188, 0.5, 0.7188, 1.0, 0.6875, 1.0, 0.6875, 0.5, 0.6875, 1.0, 0.6562, 1.0, 0.6562, 1.0, 0.6875, 1.0, 0.6562, 0.5, 0.6562, 1.0, 0.625, 1.0, 0.625, 0.5, 0.5938, 1.0, 0.5938, 0.5, 0.5938, 0.5, 0.5938, 1.0, 0.5938, 0.5, 0.5938, 1.0, 0.5625, 1.0, 0.5625, 0.5, 0.5312, 1.0, 0.5312, 0.5, 0.5312, 0.5, 0.5312, 1.0, 0.5312, 0.5, 0.5312, 1.0, 0.5, 1.0, 0.5, 0.5, 0.5, 1.0, 0.4688, 1.0, 0.4688, 1.0, 0.5, 1.0, 0.4688, 0.5, 0.4688, 1.0, 0.4375, 1.0, 0.4375, 0.5, 0.4375, 1.0, 0.4062, 1.0, 0.4062, 1.0, 0.4375, 1.0, 0.4062, 0.5, 0.4062, 1.0, 0.375, 1.0, 0.375, 0.5, 0.3438, 1.0, 0.3438, 0.5, 0.3438, 0.5, 0.3438, 1.0, 0.3438, 0.5, 0.3438, 1.0, 0.3125, 1.0, 0.3125, 0.5, 0.2812, 0.5, 0.3125, 0.5, 0.3125, 0.5, 0.2812, 0.5, 0.2812, 0.5, 0.2812, 1.0, 0.25, 1.0, 0.25, 0.5, 0.25, 1.0, 0.2188, 1.0, 0.2188, 1.0, 0.25, 1.0, 0.2188, 0.5, 0.2188, 1.0, 0.1875, 1.0, 0.1875, 0.5, 0.1875, 0.5, 0.1875, 1.0, 0.1875, 1.0, 0.1875, 0.5, 0.1562, 0.5, 0.1562, 1.0, 0.125, 1.0, 0.125, 0.5, 0.09375, 1.0, 0.09375, 0.5, 0.09375, 0.5, 0.09375, 1.0, 0.09375, 0.5, 0.09375, 1.0, 0.0625, 1.0, 0.0625, 0.5, 0.09375, 1.0, 0.125, 1.0, 0.125, 1.0, 0.09375, 1.0, 0.0625, 1.0, 0.03125, 1.0, 0.03125, 1.0, 0.0625, 1.0, 0.03125, 0.5, 0.03125, 1.0, 0.0, 1.0, 0.0, 0.5, 0.9375, 0.5, 0.9062, 0.5, 0.9062, 0.5, 0.9375, 0.5, 0.875, 0.5, 0.8438, 0.5, 0.8438, 0.5, 0.875, 0.5, 0.6562, 0.5, 0.625, 0.5, 0.625, 0.5, 0.6562, 0.5, 0.375, 0.5, 0.3438, 0.5, 0.3438, 0.5, 0.375, 0.5, 0.09375, 0.5, 0.0625, 0.5, 0.0625, 0.5, 0.09375, 0.5, 0.7812, 0.5, 0.75, 0.5, 0.75, 0.5, 0.7812, 0.5, 0.5, 0.5, 0.4688, 0.5, 0.4688, 0.5, 0.5, 0.5, 0.2188, 0.5, 0.1875, 0.5, 0.1875, 0.5, 0.2188, 0.5, 0.9062, 0.5, 0.875, 0.5, 0.875, 0.5, 0.9062, 0.5, 0.625, 0.5, 0.5938, 0.5, 0.5938, 0.5, 0.625, 0.5, 0.3438, 0.5, 0.3125, 0.5, 0.3125, 0.5, 0.3438, 0.5, 0.0625, 0.5, 0.03125, 0.5, 0.03125, 0.5, 0.0625, 0.5, 0.75, 0.5, 0.7188, 0.5, 0.7188, 0.5, 0.75, 0.5, 0.4688, 0.5, 0.4375, 0.5, 0.4375, 0.5, 0.4688, 0.5, 0.1875, 0.5, 0.1562, 0.5, 0.1562, 0.5, 0.1875, 0.5, 0.875, 0.5, 0.8438, 0.5, 0.8438, 0.5, 0.875, 0.5, 0.5938, 0.5, 0.5625, 0.5, 0.5625, 0.5, 0.5938, 0.5, 0.3125, 0.5, 0.2812, 0.5, 0.2812, 0.5, 0.3125, 0.5, 1.0, 0.5, 0.9688, 0.5, 0.9688, 0.5, 1.0, 0.5, 0.03125, 0.5, 0.0, 0.5, 0.0, 0.5, 0.03125, 0.5, 0.7188, 0.5, 0.6875, 0.5, 0.6875, 0.5, 0.7188, 0.5, 0.4375, 0.5, 0.4062, 0.5, 0.4062, 0.5, 0.4375, 0.5, 0.1562, 0.5, 0.125, 0.5, 0.125, 0.5, 0.1562, 0.5, 0.8438, 0.5, 0.8125, 0.5, 0.8125, 0.5, 0.8438, 0.5, 0.5625, 0.5, 0.5312, 0.5, 0.5312, 0.5, 0.5625, 0.5, 0.2812, 0.5, 0.25, 0.5, 0.25, 0.5, 0.2812, 0.5, 0.9688, 0.5, 0.9375, 0.5, 0.9375, 0.5, 0.9688, 0.5, 0.6875, 0.5, 0.6562, 0.5, 0.6562, 0.5, 0.6875, 0.5, 0.4062, 0.5, 0.375, 0.5, 0.375, 0.5, 0.4062, 0.5, 0.125, 0.5, 0.09375, 0.5, 0.09375, 0.5, 0.125, 0.5, 0.8125, 0.5, 0.7812, 0.5, 0.7812, 0.5, 0.8125, 0.5, 0.5312, 0.5, 0.5, 0.5, 0.5, 0.5, 0.5312, 0.5, 0.25, 0.5, 0.2188, 0.5, 0.2188, 0.5, 0.25, 0.5, 0.3438, 0.5, 0.3438, 0.5, 0.3438, 0.5, 0.3438, 0.5, 0.03125, 0.5, 0.0, 0.5, 0.0, 0.5, 0.03125, 0.5, 0.4062, 0.5, 0.4062, 0.5, 0.4062, 0.5, 0.4062, 0.5, 0.8438, 0.5, 0.8125, 0.5, 0.8125, 0.5, 0.8438, 0.5, 0.4062, 0.5, 0.375, 0.5, 0.375, 0.5, 0.4062, 0.5, 0.7812, 0.5, 0.8125, 0.5, 0.8125, 0.5, 0.7812, 0.5, 0.3438, 0.5, 0.3438, 0.5, 0.3438, 0.5, 0.3438, 0.5, 0.7812, 0.5, 0.75, 0.5, 0.75, 0.5, 0.7812, 0.5, 0.3438, 0.5, 0.3125, 0.5, 0.3125, 0.5, 0.3438, 0.5, 0.7188, 0.5, 0.7188, 0.5, 0.7188, 0.5, 0.7188, 0.5, 0.2812, 0.5, 0.2812, 0.5, 0.2812, 0.5, 0.2812, 0.5, 0.7188, 0.5, 0.6875, 0.5, 0.6875, 0.5, 0.7188, 0.5, 0.2812, 0.5, 0.25, 0.5, 0.25, 0.5, 0.2812, 0.5, 0.6562, 0.5, 0.6562, 0.5, 0.6562, 0.5, 0.6562, 0.5, 0.25, 0.5, 0.2188, 0.5, 0.2188, 0.5, 0.25, 0.5, 0.6562, 0.5, 0.625, 0.5, 0.625, 0.5, 0.6562, 0.5, 0.2188, 0.5, 0.1875, 0.5, 0.1875, 0.5, 0.2188, 0.5, 0.625, 0.5, 0.625, 0.5, 0.625, 0.5, 0.625, 0.5, 0.1875, 0.5, 0.1562, 0.5, 0.1562, 0.5, 0.1875, 0.5, 0.5938, 0.5, 0.5625, 0.5, 0.5625, 0.5, 0.5938, 0.5, 1.0, 0.5, 0.9688, 0.5, 0.9688, 0.5, 1.0, 0.5, 0.1562, 0.5, 0.125, 0.5, 0.125, 0.5, 0.1562, 0.5, 0.5625, 0.5, 0.5625, 0.5, 0.5625, 0.5, 0.5625, 0.5, 0.9688, 0.5, 0.9375, 0.5, 0.9375, 0.5, 0.9688, 0.5, 0.09375, 0.5, 0.125, 0.5, 0.125, 0.5, 0.09375, 0.5, 0.5312, 0.5, 0.5, 0.5, 0.5, 0.5, 0.5312, 0.5, 0.9062, 0.5, 0.9062, 0.5, 0.9062, 0.5, 0.9062, 0.5, 0.09375, 0.5, 0.0625, 0.5, 0.0625, 0.5, 0.09375, 0.5, 0.4688, 0.5, 0.4688, 0.5, 0.4688, 0.5, 0.4688, 0.5, 0.9062, 0.5, 0.875, 0.5, 0.875, 0.5, 0.9062, 0.5, 0.03125, 0.5, 0.03125, 0.5, 0.03125, 0.5, 0.03125, 0.5, 0.4688, 0.5, 0.4375, 0.5, 0.4375, 0.5, 0.4688, 0.5, 0.2812, 0.5, 0.25, 0.5, 0.25, 0.5, 0.2812, 0.5, 0.0, 0.5, 0.03125, 0.5, 0.03125, 0.5, 0.0, 0.5, 0.4688, 0.5, 0.4688, 0.5, 0.4688, 0.5, 0.4688, 0.5, 0.75, 0.5, 0.75, 0.5, 0.75, 0.5, 0.75, 0.5, 0.3125, 0.5, 0.2812, 0.5, 0.2812, 0.5, 0.3125, 0.5, 0.0625, 0.5, 0.0625, 0.5, 0.0625, 0.5, 0.0625, 0.5, 0.5312, 0.5, 0.5, 0.5, 0.5, 0.5, 0.5312, 0.5, 0.6875, 0.5, 0.6562, 0.5, 0.6562, 0.5, 0.6875, 0.5, 0.25, 0.5, 0.2188, 0.5, 0.2188, 0.5, 0.25, 0.5, 0.875, 0.5, 0.9062, 0.5, 0.9062, 0.5, 0.875, 0.5, 0.0625, 0.5, 0.09375, 0.5, 0.09375, 0.5, 0.0625, 0.5, 0.5938, 0.5, 0.625, 0.5, 0.625, 0.5, 0.5938, 0.5, 0.1875, 0.5, 0.1562, 0.5, 0.1562, 0.5, 0.1875, 0.5, 0.9062, 0.5, 0.9062, 0.5, 0.9062, 0.5, 0.9062, 0.5, 0.9688, 0.5, 0.9688, 0.5, 0.9688, 0.5, 0.9688, 0.5, 0.5, 0.5, 0.5, 0.5, 0.5, 0.5, 0.5, 0.5, 0.5312, 0.5, 0.5312, 0.5, 0.5312, 0.5, 0.5312, 0.5, 0.5938, 0.5, 0.5625, 0.5, 0.5625, 0.5, 0.5938, 0.5, 0.125, 0.5, 0.09375, 0.5, 0.09375, 0.5, 0.125, 0.5, 0.9375, 0.5, 0.9688, 0.5, 0.9688, 0.5, 0.9375, 0.5, 0.9375, 0.5, 0.9375, 0.5, 0.9375, 0.5, 0.9375, 0.5, 0.125, 0.5, 0.1562, 0.5, 0.1562, 0.5, 0.125, 0.5, 0.5, 0.5, 0.5, 0.5, 0.5, 0.5, 0.5, 0.5, 0.09375, 0.5, 0.09375, 0.5, 0.09375, 0.5, 0.09375, 0.5, 0.0625, 0.5, 0.0625, 0.5, 0.0625, 0.5, 0.0625, 0.5, 0.9375, 0.5, 0.9375, 0.5, 0.9375, 0.5, 0.9375, 0.5, 0.875, 0.5, 0.8438, 0.5, 0.8438, 0.5, 0.875, 0.5, 0.6562, 0.5, 0.625, 0.5, 0.625, 0.5, 0.6562, 0.5, 0.4375, 0.5, 0.4062, 0.5, 0.4062, 0.5, 0.4375, 0.5, 0.1875, 0.5, 0.2188, 0.5, 0.2188, 0.5, 0.1875, 0.5, 0.5312, 0.5, 0.5312, 0.5, 0.5312, 0.5, 0.5312, 0.5, 0.8125, 0.5, 0.7812, 0.5, 0.7812, 0.5, 0.8125, 0.5, 0.1875, 0.5, 0.1562, 0.5, 0.1562, 0.5, 0.1875, 0.5, 0.6875, 0.5, 0.6562, 0.5, 0.6562, 0.5, 0.6875, 0.5, 0.25, 0.5, 0.2188, 0.5, 0.2188, 0.5, 0.25, 0.5, 0.6562, 0.5, 0.625, 0.5, 0.625, 0.5, 0.6562, 0.5, 0.2188, 0.5, 0.1875, 0.5, 0.1875, 0.5, 0.2188, 0.5, 0.625, 0.5, 0.5938, 0.5, 0.5938, 0.5, 0.625, 0.5, 0.1875, 0.5, 0.1562, 0.5, 0.1562, 0.5, 0.1875, 0.5, 0.5938, 0.5, 0.5625, 0.5, 0.5625, 0.5, 0.5938, 0.5, 1.0, 0.5, 0.9688, 0.5, 0.9688, 0.5, 1.0, 0.5, 0.1562, 0.5, 0.125, 0.5, 0.125, 0.5, 0.1562, 0.5, 0.5625, 0.5, 0.5312, 0.5, 0.5312, 0.5, 0.5625, 0.5, 0.9688, 0.5, 0.9375, 0.5, 0.9375, 0.5, 0.9688, 0.5, 0.125, 0.5, 0.09375, 0.5, 0.09375, 0.5, 0.125, 0.5, 0.5312, 0.5, 0.5, 0.5, 0.5, 0.5, 0.5312, 0.5, 0.9375, 0.5, 0.9062, 0.5, 0.9062, 0.5, 0.9375, 0.5, 0.09375, 0.5, 0.0625, 0.5, 0.0625, 0.5, 0.09375, 0.5, 0.5, 0.5, 0.4688, 0.5, 0.4688, 0.5, 0.5, 0.5, 0.9062, 0.5, 0.875, 0.5, 0.875, 0.5, 0.9062, 0.5, 0.0625, 0.5, 0.03125, 0.5, 0.03125, 0.5, 0.0625, 0.5, 0.4688, 0.5, 0.4375, 0.5, 0.4375, 0.5, 0.4688, 0.5, 0.875, 0.5, 0.8438, 0.5, 0.8438, 0.5, 0.875, 0.5, 0.03125, 0.5, 0.0, 0.5, 0.0, 0.5, 0.03125, 0.5, 0.4375, 0.5, 0.4062, 0.5, 0.4062, 0.5, 0.4375, 0.5, 0.8438, 0.5, 0.8125, 0.5, 0.8125, 0.5, 0.8438, 0.5, 0.4062, 0.5, 0.375, 0.5, 0.375, 0.5, 0.4062, 0.5, 0.8125, 0.5, 0.7812, 0.5, 0.7812, 0.5, 0.8125, 0.5, 0.375, 0.5, 0.3438, 0.5, 0.3438, 0.5, 0.375, 0.5, 0.7812, 0.5, 0.75, 0.5, 0.75, 0.5, 0.7812, 0.5, 0.3438, 0.5, 0.3125, 0.5, 0.3125, 0.5, 0.3438, 0.5, 0.75, 0.5, 0.7188, 0.5, 0.7188, 0.5, 0.75, 0.5, 0.3125, 0.5, 0.2812, 0.5, 0.2812, 0.5, 0.3125, 0.5, 0.7188, 0.5, 0.6875, 0.5, 0.6875, 0.5, 0.7188, 0.5, 0.9375, 0.5, 0.9062, 0.5, 0.9062, 0.5, 0.9375, 0.5, 0.5938, 0.5, 0.5625, 0.5, 0.5625, 0.5, 0.5938, 0.5, 1.0, 0.5, 0.9688, 0.5, 0.9688, 0.5, 1.0, 0.5, 0.1562, 0.5, 0.125, 0.5, 0.125, 0.5, 0.1562, 0.5, 0.5625, 0.5, 0.5312, 0.5, 0.5312, 0.5, 0.5625, 0.5, 0.9688, 0.5, 0.9375, 0.5, 0.9375, 0.5, 0.9688, 0.5, 0.125, 0.5, 0.09375, 0.5, 0.09375, 0.5, 0.125, 0.5, 0.5312, 0.5, 0.5, 0.5, 0.5, 0.5, 0.5312, 0.5, 0.9375, 0.5, 0.9062, 0.5, 0.9062, 0.5, 0.9375, 0.5, 0.09375, 0.5, 0.0625, 0.5, 0.0625, 0.5, 0.09375, 0.5, 0.5, 0.5, 0.4688, 0.5, 0.4688, 0.5, 0.5, 0.5, 0.9062, 0.5, 0.875, 0.5, 0.875, 0.5, 0.9062, 0.5, 0.0625, 0.5, 0.03125, 0.5, 0.03125, 0.5, 0.0625, 0.5, 0.4688, 0.5, 0.4375, 0.5, 0.4375, 0.5, 0.4688, 0.5, 0.875, 0.5, 0.8438, 0.5, 0.8438, 0.5, 0.875, 0.5, 0.03125, 0.5, 0.0, 0.5, 0.0, 0.5, 0.03125, 0.5, 0.4375, 0.5, 0.4062, 0.5, 0.4062, 0.5, 0.4375, 0.5, 0.8438, 0.5, 0.8125, 0.5, 0.8125, 0.5, 0.8438, 0.5, 0.4062, 0.5, 0.375, 0.5, 0.375, 0.5, 0.4062, 0.5, 0.8125, 0.5, 0.7812, 0.5, 0.7812, 0.5, 0.8125, 0.5, 0.375, 0.5, 0.3438, 0.5, 0.3438, 0.5, 0.375, 0.5, 0.7812, 0.5, 0.75, 0.5, 0.75, 0.5, 0.7812, 0.5, 0.3438, 0.5, 0.3125, 0.5, 0.3125, 0.5, 0.3438, 0.5, 0.75, 0.5, 0.7188, 0.5, 0.7188, 0.5, 0.75, 0.5, 0.3125, 0.5, 0.2812, 0.5, 0.2812, 0.5, 0.3125, 0.5, 0.7188, 0.5, 0.6875, 0.5, 0.6875, 0.5, 0.7188, 0.5, 0.2812, 0.5, 0.25, 0.5, 0.25, 0.5, 0.2812, 0.5, 0.6875, 0.5, 0.6562, 0.5, 0.6562, 0.5, 0.6875, 0.5, 0.25, 0.5, 0.2188, 0.5, 0.2188, 0.5, 0.25, 0.5, 0.6562, 0.5, 0.625, 0.5, 0.625, 0.5, 0.6562, 0.5, 0.2188, 0.5, 0.1875, 0.5, 0.1875, 0.5, 0.2188, 0.5, 0.625, 0.5, 0.5938, 0.5, 0.5938, 0.5, 0.625, 0.5, 0.8438, 0.5, 0.8125, 0.5, 0.8125, 0.5, 0.8438, 0.5, 0.09375, 0.5, 0.0625, 0.5, 0.0625, 0.5, 0.09375, 0.5, 0.5, 0.5, 0.4688, 0.5, 0.4688, 0.5, 0.5, 0.5, 0.9062, 0.5, 0.875, 0.5, 0.875, 0.5, 0.9062, 0.5, 0.0625, 0.5, 0.03125, 0.5, 0.03125, 0.5, 0.0625, 0.5, 0.4688, 0.5, 0.4375, 0.5, 0.4375, 0.5, 0.4688, 0.5, 0.875, 0.5, 0.8438, 0.5, 0.8438, 0.5, 0.875, 0.5, 0.03125, 0.5, 0.0, 0.5, 0.0, 0.5, 0.03125, 0.5, 0.4375, 0.5, 0.4062, 0.5, 0.4062, 0.5, 0.4375, 0.5, 0.8438, 0.5, 0.8125, 0.5, 0.8125, 0.5, 0.8438, 0.5, 0.4062, 0.5, 0.375, 0.5, 0.375, 0.5, 0.4062, 0.5, 0.8125, 0.5, 0.7812, 0.5, 0.7812, 0.5, 0.8125, 0.5, 0.375, 0.5, 0.3438, 0.5, 0.3438, 0.5, 0.375, 0.5, 0.7812, 0.5, 0.75, 0.5, 0.75, 0.5, 0.7812, 0.5, 0.3438, 0.5, 0.3125, 0.5, 0.3125, 0.5, 0.3438, 0.5, 0.75, 0.5, 0.7188, 0.5, 0.7188, 0.5, 0.75, 0.5, 0.3125, 0.5, 0.2812, 0.5, 0.2812, 0.5, 0.3125, 0.5, 0.7188, 0.5, 0.6875, 0.5, 0.6875, 0.5, 0.7188, 0.5, 0.2812, 0.5, 0.25, 0.5, 0.25, 0.5, 0.2812, 0.5, 0.6875, 0.5, 0.6562, 0.5, 0.6562, 0.5, 0.6875, 0.5, 0.25, 0.5, 0.2188, 0.5, 0.2188, 0.5, 0.25, 0.5, 0.6562, 0.5, 0.625, 0.5, 0.625, 0.5, 0.6562, 0.5, 0.2188, 0.5, 0.1875, 0.5, 0.1875, 0.5, 0.2188, 0.5, 0.625, 0.5, 0.5938, 0.5, 0.5938, 0.5, 0.625, 0.5, 0.1875, 0.5, 0.1562, 0.5, 0.1562, 0.5, 0.1875, 0.5, 0.5938, 0.5, 0.5625, 0.5, 0.5625, 0.5, 0.5938, 0.5, 1.0, 0.5, 0.9688, 0.5, 0.9688, 0.5, 1.0, 0.5, 0.1562, 0.5, 0.125, 0.5, 0.125, 0.5, 0.1562, 0.5, 0.5625, 0.5, 0.5312, 0.5, 0.5312, 0.5, 0.5625, 0.5, 0.9688, 0.5, 0.9375, 0.5, 0.9375, 0.5, 0.9688, 0.5, 0.125, 0.5, 0.09375, 0.5, 0.09375, 0.5, 0.125, 0.5, 0.5312, 0.5, 0.5, 0.5, 0.5, 0.5, 0.5312, 0.5, 0.2968, 0.4854, 0.25, 0.49, 0.2032, 0.4854, 0.1582, 0.4717, 0.1167, 0.4496, 0.08029, 0.4197, 0.05045, 0.3833, 0.02827, 0.3418, 0.01461, 0.2968, 0.01, 0.25, 0.01461, 0.2032, 0.02827, 0.1582, 0.05045, 0.1167, 0.08029, 0.08029, 0.1167, 0.05045, 0.1582, 0.02827, 0.2032, 0.01461, 0.25, 0.01, 0.2968, 0.01461, 0.3418, 0.02827, 0.3833, 0.05045, 0.4197, 0.08029, 0.4496, 0.1167, 0.4717, 0.1582, 0.4854, 0.2032, 0.49, 0.25, 0.4854, 0.2968, 0.4717, 0.3418, 0.4496, 0.3833, 0.4197, 0.4197, 0.3833, 0.4496, 0.3418, 0.4717, 0.7812, 1.0, 0.8125, 1.0, 0.8125, 1.0, 0.7812, 1.0, 0.5, 1.0, 0.5312, 1.0, 0.5312, 1.0, 0.5, 1.0, 0.2188, 1.0, 0.25, 1.0, 0.25, 1.0, 0.2188, 1.0, 0.9062, 1.0, 0.9375, 1.0, 0.9375, 1.0, 0.9062, 1.0, 0.625, 1.0, 0.6562, 1.0, 0.6562, 1.0, 0.625, 1.0, 0.3438, 1.0, 0.375, 1.0, 0.375, 1.0, 0.3438, 1.0, 0.0625, 1.0, 0.09375, 1.0, 0.09375, 1.0, 0.0625, 1.0, 0.75, 1.0, 0.7812, 1.0, 0.7812, 1.0, 0.75, 1.0, 0.4688, 1.0, 0.5, 1.0, 0.5, 1.0, 0.4688, 1.0, 0.1875, 1.0, 0.2188, 1.0, 0.2188, 1.0, 0.1875, 1.0, 0.875, 1.0, 0.9062, 1.0, 0.9062, 1.0, 0.875, 1.0, 0.5938, 1.0, 0.625, 1.0, 0.625, 1.0, 0.5938, 1.0, 0.3125, 1.0, 0.3438, 1.0, 0.3438, 1.0, 0.3125, 1.0, 0.03125, 1.0, 0.0625, 1.0, 0.0625, 1.0, 0.03125, 1.0, 0.7188, 1.0, 0.75, 1.0, 0.75, 1.0, 0.7188, 1.0, 0.4375, 1.0, 0.4688, 1.0, 0.4688, 1.0, 0.4375, 1.0, 0.1562, 1.0, 0.1875, 1.0, 0.1875, 1.0, 0.1562, 1.0, 0.8438, 1.0, 0.875, 1.0, 0.875, 1.0, 0.8438, 1.0, 0.5625, 1.0, 0.5938, 1.0, 0.5938, 1.0, 0.5625, 1.0, 0.2812, 1.0, 0.3125, 1.0, 0.3125, 1.0, 0.2812, 1.0, 0.9688, 1.0, 1.0, 1.0, 1.0, 1.0, 0.9688, 1.0, 0.0, 1.0, 0.03125, 1.0, 0.03125, 1.0, 0.0, 1.0, 0.6875, 1.0, 0.7188, 1.0, 0.7188, 1.0, 0.6875, 1.0, 0.4062, 1.0, 0.4375, 1.0, 0.4375, 1.0, 0.4062, 1.0, 0.125, 1.0, 0.1562, 1.0, 0.1562, 1.0, 0.125, 1.0, 0.8125, 1.0, 0.8438, 1.0, 0.8438, 1.0, 0.8125, 1.0, 0.5312, 1.0, 0.5625, 1.0, 0.5625, 1.0, 0.5312, 1.0, 0.25, 1.0, 0.2812, 1.0, 0.2812, 1.0, 0.25, 1.0, 0.9375, 1.0, 0.9688, 1.0, 0.9688, 1.0, 0.9375, 1.0, 0.6562, 1.0, 0.6875, 1.0, 0.6875, 1.0, 0.6562, 1.0, 0.375, 1.0, 0.4062, 1.0, 0.4062, 1.0, 0.375, 1.0, 0.75, 0.49, 0.7968, 0.4854, 0.8418, 0.4717, 0.8833, 0.4496, 0.9197, 0.4197, 0.9496, 0.3833, 0.9717, 0.3418, 0.9854, 0.2968, 0.99, 0.25, 0.9854, 0.2032, 0.9717, 0.1582, 0.9496, 0.1167, 0.9197, 0.08029, 0.8833, 0.05045, 0.8418, 0.02827, 0.7968, 0.01461, 0.75, 0.01, 0.7032, 0.01461, 0.6582, 0.02827, 0.6167, 0.05045, 0.5803, 0.08029, 0.5504, 0.1167, 0.5283, 0.1582, 0.5146, 0.2032, 0.51, 0.25, 0.5146, 0.2968, 0.5283, 0.3418, 0.5504, 0.3833, 0.5803, 0.4197, 0.6167, 0.4496, 0.6582, 0.4717, 0.7032, 0.4854, 0.4062, 0.5, 0.375, 0.5, 0.375, 0.5, 0.4062, 0.5, 0.8125, 0.5, 0.7812, 0.5, 0.7812, 0.5, 0.8125, 0.5, 0.375, 0.5, 0.3438, 0.5, 0.3438, 0.5, 0.375, 0.5, 0.7812, 0.5, 0.75, 0.5, 0.75, 0.5, 0.7812, 0.5, 0.3438, 0.5, 0.3125, 0.5, 0.3125, 0.5, 0.3438, 0.5, 0.75, 0.5, 0.7188, 0.5, 0.7188, 0.5, 0.75, 0.5, 0.3125, 0.5, 0.2812, 0.5, 0.2812, 0.5, 0.3125, 0.5, 0.7188, 0.5, 0.6875, 0.5, 0.6875, 0.5, 0.7188, 0.5, 0.2812, 0.5, 0.25, 0.5, 0.25, 0.5, 0.2812, 0.5, 0.6875, 0.5, 0.6562, 0.5, 0.6562, 0.5, 0.6875, 0.5, 0.25, 0.5, 0.2188, 0.5, 0.2188, 0.5, 0.25, 0.5, 0.6562, 0.5, 0.625, 0.5, 0.625, 0.5, 0.6562, 0.5, 0.2188, 0.5, 0.1875, 0.5, 0.1875, 0.5, 0.2188, 0.5, 0.625, 0.5, 0.5938, 0.5, 0.5938, 0.5, 0.625, 0.5, 0.1875, 0.5, 0.1562, 0.5, 0.1562, 0.5, 0.1875, 0.5, 0.5938, 0.5, 0.5625, 0.5, 0.5625, 0.5, 0.5938, 0.5, 1.0, 0.5, 0.9688, 0.5, 0.9688, 0.5, 1.0, 0.5, 0.1562, 0.5, 0.125, 0.5, 0.125, 0.5, 0.1562, 0.5, 0.5625, 0.5, 0.5312, 0.5, 0.5312, 0.5, 0.5625, 0.5, 0.9688, 0.5, 0.9375, 0.5, 0.9375, 0.5, 0.9688, 0.5, 0.125, 0.5, 0.09375, 0.5, 0.09375, 0.5, 0.125, 0.5, 0.5312, 0.5, 0.5, 0.5, 0.5, 0.5, 0.5312, 0.5, 0.9375, 0.5, 0.9062, 0.5, 0.9062, 0.5, 0.9375, 0.5, 0.09375, 0.5, 0.0625, 0.5, 0.0625, 0.5, 0.09375, 0.5, 0.5, 0.5, 0.4688, 0.5, 0.4688, 0.5, 0.5, 0.5, 0.9062, 0.5, 0.875, 0.5, 0.875, 0.5, 0.9062, 0.5, 0.0625, 0.5, 0.03125, 0.5, 0.03125, 0.5, 0.0625, 0.5, 0.4688, 0.5, 0.4375, 0.5, 0.4375, 0.5, 0.4688, 0.5, 0.875, 0.5, 0.8438, 0.5, 0.8438, 0.5, 0.875, 0.5, 0.03125, 0.5, 0.0, 0.5, 0.0, 0.5, 0.03125, 0.5, 0.4375, 0.5, 0.4062, 0.5, 0.4062, 0.5, 0.4375, 0.5, 0.6875, 0.5, 0.6875, 0.5, 0.6875, 0.5, 0.6875, 0.5, 0.2188, 0.5, 0.1875, 0.5, 0.1875, 0.5, 0.2188, 0.5, 0.2812, 0.5, 0.2812, 0.5, 0.2812, 0.5, 0.2812, 0.5, 0.2812, 0.5, 0.25, 0.5, 0.25, 0.5, 0.2812, 0.5, 0.7188, 0.5, 0.7188, 0.5, 0.7188, 0.5, 0.7188, 0.5, 0.8125, 0.5, 0.8125, 0.5, 0.8125, 0.5, 0.8125, 0.5, 0.3438, 0.5, 0.3125, 0.5, 0.3125, 0.5, 0.3438, 0.5, 0.3125, 0.5, 0.3125, 0.5, 0.3125, 0.5, 0.3125, 0.5, 0.4062, 0.5, 0.4062, 0.5, 0.4062, 0.5, 0.4062, 0.5, 0.4062, 0.5, 0.375, 0.5, 0.375, 0.5, 0.4062, 0.5, 0.7812, 0.5, 0.7812, 0.5, 0.7812, 0.5, 0.7812, 0.5, 0.8438, 0.5, 0.8438, 0.5, 0.8438, 0.5, 0.8438, 0.5, 0.4688, 0.5, 0.4375, 0.5, 0.4375, 0.5, 0.4688, 0.5, 0.75, 0.5, 0.75, 0.5, 0.75, 0.5, 0.75, 0.5, 0.4375, 0.5, 0.4375, 0.5, 0.4375, 0.5, 0.4375, 0.5, 0.5312, 0.5, 0.5, 0.5, 0.5, 0.5, 0.5312, 0.5, 0.8125, 0.5, 0.8438, 0.5, 0.8438, 0.5, 0.8125, 0.5, 0.4688, 0.5, 0.4375, 0.5, 0.4375, 0.5, 0.4688, 0.5, 0.875, 0.5, 0.875, 0.5, 0.875, 0.5, 0.875, 0.5, 0.3438, 0.5, 0.3438, 0.5, 0.3438, 0.5, 0.3438, 0.5, 0.03125, 0.5, 0.03125, 0.5, 0.03125, 0.5, 0.03125, 0.5, 0.375, 0.5, 0.375, 0.5, 0.375, 0.5, 0.375, 0.5, 0.75, 0.5, 0.7812, 0.5, 0.7812, 0.5, 0.75, 0.5, 0.4062, 0.5, 0.375, 0.5, 0.375, 0.5, 0.4062, 0.5, 0.4375, 0.5, 0.4375, 0.5, 0.4375, 0.5, 0.4375, 0.5, 0.75, 0.5, 0.75, 0.5, 0.75, 0.5, 0.75, 0.5, 0.8438, 0.5, 0.8438, 0.5, 0.8438, 0.5, 0.8438, 0.5, 0.7812, 0.5, 0.7812, 0.5, 0.7812, 0.5, 0.7812, 0.5, 0.6875, 0.5, 0.7188, 0.5, 0.7188, 0.5, 0.6875, 0.5, 0.3438, 0.5, 0.3125, 0.5, 0.3125, 0.5, 0.3438, 0.5, 0.4062, 0.5, 0.4062, 0.5, 0.4062, 0.5, 0.4062, 0.5, 0.3125, 0.5, 0.3125, 0.5, 0.3125, 0.5, 0.3125, 0.5, 0.8125, 0.5, 0.8125, 0.5, 0.8125, 0.5, 0.8125, 0.5, 0.7188, 0.5, 0.7188, 0.5, 0.7188, 0.5, 0.7188, 0.5, 0.625, 0.5, 0.6562, 0.5, 0.6562, 0.5, 0.625, 0.5, 0.2812, 0.5, 0.25, 0.5, 0.25, 0.5, 0.2812, 0.5, 0.2812, 0.5, 0.2812, 0.5, 0.2812, 0.5, 0.2812, 0.5, 0.6875, 0.5, 0.6875, 0.5, 0.6875, 0.5, 0.6875, 0.5, 0.5625, 0.5, 0.5938, 0.5, 0.5938, 0.5, 0.5625, 0.5, 0.2188, 0.5, 0.1875, 0.5, 0.1875, 0.5, 0.2188, 0.5, 0.25, 0.5, 0.25, 0.5, 0.25, 0.5, 0.25, 0.5, 0.6562, 0.5, 0.6562, 0.5, 0.6562, 0.5, 0.6562, 0.5, 0.5, 0.5, 0.5312, 0.5, 0.5312, 0.5, 0.5, 0.5, 0.1562, 0.5, 0.125, 0.5, 0.125, 0.5, 0.1562, 0.5, 0.9688, 0.5, 0.9375, 0.5, 0.9375, 0.5, 0.9688, 0.5, 0.2188, 0.5, 0.2188, 0.5, 0.2188, 0.5, 0.2188, 0.5, 0.625, 0.5, 0.625, 0.5, 0.625, 0.5, 0.625, 0.5, 0.4375, 0.5, 0.4688, 0.5, 0.4688, 0.5, 0.4375, 0.5, 0.09375, 0.5, 0.0625, 0.5, 0.0625, 0.5, 0.09375, 0.5, 0.9062, 0.5, 0.875, 0.5, 0.875, 0.5, 0.9062, 0.5, 0.1875, 0.5, 0.1875, 0.5, 0.1875, 0.5, 0.1875, 0.5, 0.5938, 0.5, 0.5938, 0.5, 0.5938, 0.5, 0.5938, 0.5, 0.375, 0.5, 0.4062, 0.5, 0.4062, 0.5, 0.375, 0.5, 0.03125, 0.5, 0.0, 0.5, 0.0, 0.5, 0.03125, 0.5, 0.8438, 0.5, 0.8125, 0.5, 0.8125, 0.5, 0.8438, 0.5, 0.1562, 0.5, 0.1562, 0.5, 0.1562, 0.5, 0.1562, 0.5, 0.5625, 0.5, 0.5625, 0.5, 0.5625, 0.5, 0.5625, 0.5, 0.3125, 0.5, 0.3438, 0.5, 0.3438, 0.5, 0.3125, 0.5, 0.7812, 0.5, 0.75, 0.5, 0.75, 0.5, 0.7812, 0.5, 0.9688, 0.5, 0.9688, 0.5, 0.9688, 0.5, 0.9688, 0.5, 1.0, 0.5, 1.0, 0.5, 1.0, 0.5, 1.0, 0.5, 0.25, 0.5, 0.2812, 0.5, 0.2812, 0.5, 0.25, 0.5, 0.7188, 0.5, 0.6875, 0.5, 0.6875, 0.5, 0.7188, 0.5, 0.125, 0.5, 0.125, 0.5, 0.125, 0.5, 0.125, 0.5, 0.7812, 0.5, 0.75, 0.5, 0.75, 0.5, 0.7812, 0.5, 0.3438, 0.5, 0.3125, 0.5, 0.3125, 0.5, 0.3438, 0.5, 0.7188, 0.5, 0.6875, 0.5, 0.6875, 0.5, 0.7188, 0.5, 0.2812, 0.5, 0.25, 0.5, 0.25, 0.5, 0.2812, 0.5, 0.6562, 0.5, 0.625, 0.5, 0.625, 0.5, 0.6562, 0.5, 0.2188, 0.5, 0.1875, 0.5, 0.1875, 0.5, 0.2188, 0.5, 0.5938, 0.5, 0.5625, 0.5, 0.5625, 0.5, 0.5938, 0.5, 0.1562, 0.5, 0.125, 0.5, 0.125, 0.5, 0.1562, 0.5, 0.9688, 0.5, 0.9375, 0.5, 0.9375, 0.5, 0.9688, 0.5, 0.5312, 0.5, 0.5, 0.5, 0.5, 0.5, 0.5312, 0.5, 0.09375, 0.5, 0.0625, 0.5, 0.0625, 0.5, 0.09375, 0.5, 0.9062, 0.5, 0.875, 0.5, 0.875, 0.5, 0.9062, 0.5, 0.4688, 0.5, 0.4375, 0.5, 0.4375, 0.5, 0.4688, 0.5, 0.03125, 0.5, 0.0, 0.5, 0.0, 0.5, 0.03125, 0.5, 0.8438, 0.5, 0.8125, 0.5, 0.8125, 0.5, 0.8438, 0.5, 0.4062, 0.5, 0.375, 0.5, 0.375, 0.5, 0.4062, 0.5, 0.1562, 0.5, 0.125, 0.5, 0.125, 0.5, 0.1562, 0.5, 0.25, 0.5, 0.25, 0.5, 0.25, 0.5, 0.25, 0.5, 0.09375, 0.5, 0.0625, 0.5, 0.0625, 0.5, 0.09375, 0.5, 0.6562, 0.5, 0.6562, 0.5, 0.6562, 0.5, 0.6562, 0.5, 0.03125, 0.5, 0.0, 0.5, 0.0, 0.5, 0.03125, 0.5, 0.2188, 0.5, 0.2188, 0.5, 0.2188, 0.5, 0.2188, 0.5, 0.9375, 0.5, 0.9688, 0.5, 0.9688, 0.5, 0.9375, 0.5, 0.625, 0.5, 0.625, 0.5, 0.625, 0.5, 0.625, 0.5, 0.875, 0.5, 0.9062, 0.5, 0.9062, 0.5, 0.875, 0.5, 0.1875, 0.5, 0.1875, 0.5, 0.1875, 0.5, 0.1875, 0.5, 0.8125, 0.5, 0.8438, 0.5, 0.8438, 0.5, 0.8125, 0.5, 0.5938, 0.5, 0.5938, 0.5, 0.5938, 0.5, 0.5938, 0.5, 0.75, 0.5, 0.7812, 0.5, 0.7812, 0.5, 0.75, 0.5, 0.1562, 0.5, 0.1562, 0.5, 0.1562, 0.5, 0.1562, 0.5, 0.6875, 0.5, 0.7188, 0.5, 0.7188, 0.5, 0.6875, 0.5, 0.5625, 0.5, 0.5625, 0.5, 0.5625, 0.5, 0.5625, 0.5, 0.625, 0.5, 0.6562, 0.5, 0.6562, 0.5, 0.625, 0.5, 0.9688, 0.5, 0.9688, 0.5, 0.9688, 0.5, 0.9688, 0.5, 0.5625, 0.5, 0.5938, 0.5, 0.5938, 0.5, 0.5625, 0.5, 1.0, 0.5, 1.0, 0.5, 1.0, 0.5, 1.0, 0.5, 0.5, 0.5, 0.5312, 0.5, 0.5312, 0.5, 0.5, 0.5, 0.125, 0.5, 0.125, 0.5, 0.125, 0.5, 0.125, 0.5, 0.4375, 0.5, 0.4688, 0.5, 0.4688, 0.5, 0.4375, 0.5, 0.5312, 0.5, 0.5312, 0.5, 0.5312, 0.5, 0.5312, 0.5, 0.375, 0.5, 0.4062, 0.5, 0.4062, 0.5, 0.375, 0.5, 0.9375, 0.5, 0.9375, 0.5, 0.9375, 0.5, 0.9375, 0.5, 0.3125, 0.5, 0.3438, 0.5, 0.3438, 0.5, 0.3125, 0.5, 0.9688, 0.5, 0.9375, 0.5, 0.9375, 0.5, 0.9688, 0.5, 0.09375, 0.5, 0.09375, 0.5, 0.09375, 0.5, 0.09375, 0.5, 0.25, 0.5, 0.2812, 0.5, 0.2812, 0.5, 0.25, 0.5, 0.9062, 0.5, 0.875, 0.5, 0.875, 0.5, 0.9062, 0.5, 0.5, 0.5, 0.5, 0.5, 0.5, 0.5, 0.5, 0.5, 0.1875, 0.5, 0.2188, 0.5, 0.2188, 0.5, 0.1875, 0.5, 0.8438, 0.5, 0.8125, 0.5, 0.8125, 0.5, 0.8438, 0.5, 0.9062, 0.5, 0.9062, 0.5, 0.9062, 0.5, 0.9062, 0.5, 0.125, 0.5, 0.1562, 0.5, 0.1562, 0.5, 0.125, 0.5, 0.7812, 0.5, 0.75, 0.5, 0.75, 0.5, 0.7812, 0.5, 0.0625, 0.5, 0.0625, 0.5, 0.0625, 0.5, 0.0625, 0.5, 0.0625, 0.5, 0.09375, 0.5, 0.09375, 0.5, 0.0625, 0.5, 0.7188, 0.5, 0.6875, 0.5, 0.6875, 0.5, 0.7188, 0.5, 0.4688, 0.5, 0.4688, 0.5, 0.4688, 0.5, 0.4688, 0.5, 0.0, 0.5, 0.03125, 0.5, 0.03125, 0.5, 0.0, 0.5, 0.6562, 0.5, 0.625, 0.5, 0.625, 0.5, 0.6562, 0.5, 0.875, 0.5, 0.875, 0.5, 0.875, 0.5, 0.875, 0.5, 0.3438, 0.5, 0.3438, 0.5, 0.3438, 0.5, 0.3438, 0.5, 0.5938, 0.5, 0.5625, 0.5, 0.5625, 0.5, 0.5938, 0.5, 0.03125, 0.5, 0.03125, 0.5, 0.03125, 0.5, 0.03125, 0.5, 0.375, 0.5, 0.375, 0.5, 0.375, 0.5, 0.375, 0.5, 0.5, 0.5, 0.5, 0.5, 0.5, 0.5, 0.5, 0.5, 0.4688, 0.5, 0.4688, 0.5, 0.4688, 0.5, 0.4688, 0.5, 0.5, 0.5, 0.4688, 0.5, 0.4688, 0.5, 0.5, 0.5, 0.4688, 0.5, 0.5, 0.5, 0.5, 0.5, 0.4688, 0.5, 0.5, 0.5, 0.4688, 0.5, 0.4688, 0.5, 0.5, 0.5, 0.5, 0.5, 0.4688, 0.5, 0.4688, 0.5, 0.5, 0.5, 0.4688, 0.5, 0.4688, 0.5, 0.4688, 0.5, 0.4688, 0.5, 0.4688, 0.5, 0.5, 0.5, 0.5, 0.5, 0.4688, 0.5, 0.5625, 0.5, 0.5312, 0.5, 0.5312, 0.5, 0.5625, 0.5, 0.5625, 0.5, 0.5312, 0.5, 0.5312, 0.5, 0.5625, 0.5, 0.5312, 0.5, 0.5625, 0.5, 0.5625, 0.5, 0.5312, 0.5, 0.5625, 0.5, 0.5625, 0.5, 0.5625, 0.5, 0.5625, 0.5, 0.625, 0.5, 0.5938, 0.5, 0.5938, 0.5, 0.625, 0.5, 0.5938, 0.5, 0.5938, 0.5, 0.5938, 0.5, 0.5938, 0.5, 0.625, 0.5, 0.625, 0.5, 0.625, 0.5, 0.625, 0.5, 0.625, 0.5, 0.5938, 0.5, 0.5938, 0.5, 0.625, 0.5, 0.6875, 0.5, 0.6562, 0.5, 0.6562, 0.5, 0.6875, 0.5, 0.6562, 0.5, 0.6875, 0.5, 0.6875, 0.5, 0.6562, 0.5, 0.6562, 0.5, 0.6562, 0.5, 0.6562, 0.5, 0.6562, 0.5, 0.6875, 0.5, 0.6875, 0.5, 0.6875, 0.5, 0.6875, 0.5, 0.75, 0.5, 0.7188, 0.5, 0.7188, 0.5, 0.75, 0.5, 0.75, 0.5, 0.7188, 0.5, 0.7188, 0.5, 0.75, 0.5, 0.7188, 0.5, 0.75, 0.5, 0.75, 0.5, 0.7188, 0.5, 0.7188, 0.5, 0.7188, 0.5, 0.7188, 0.5, 0.7188, 0.5, 0.8125, 0.5, 0.7812, 0.5, 0.7812, 0.5, 0.8125, 0.5, 0.8125, 0.5, 0.8125, 0.5, 0.8125, 0.5, 0.8125, 0.5, 0.7812, 0.5, 0.8125, 0.5, 0.8125, 0.5, 0.7812, 0.5, 0.7812, 0.5, 0.7812, 0.5, 0.7812, 0.5, 0.7812, 0.5, 0.875, 0.5, 0.8438, 0.5, 0.8438, 0.5, 0.875, 0.5, 0.8438, 0.5, 0.8438, 0.5, 0.8438, 0.5, 0.8438, 0.5, 0.8438, 0.5, 0.875, 0.5, 0.875, 0.5, 0.8438, 0.5, 0.875, 0.5, 0.875, 0.5, 0.875, 0.5, 0.875, 0.5, 0.9375, 0.5, 0.9062, 0.5, 0.9062, 0.5, 0.9375, 0.5, 0.9375, 0.5, 0.9062, 0.5, 0.9062, 0.5, 0.9375, 0.5, 0.9062, 0.5, 0.9375, 0.5, 0.9375, 0.5, 0.9062, 0.5, 0.9062, 0.5, 0.9062, 0.5, 0.9062, 0.5, 0.9062, 0.5, 1.0, 0.5, 0.9688, 0.5, 0.9688, 0.5, 1.0, 0.5, 1.0, 0.5, 0.9688, 0.5, 0.9688, 0.5, 1.0, 0.5, 0.9688, 0.5, 1.0, 0.5, 1.0, 0.5, 0.9688, 0.5, 1.0, 0.5, 1.0, 0.5, 1.0, 0.5, 1.0, 0.5, 0.0625, 0.5, 0.03125, 0.5, 0.03125, 0.5, 0.0625, 0.5, 0.0625, 0.5, 0.03125, 0.5, 0.03125, 0.5, 0.0625, 0.5, 0.03125, 0.5, 0.0625, 0.5, 0.0625, 0.5, 0.03125, 0.5, 0.03125, 0.5, 0.03125, 0.5, 0.03125, 0.5, 0.03125, 0.5, 0.125, 0.5, 0.09375, 0.5, 0.09375, 0.5, 0.125, 0.5, 0.09375, 0.5, 0.125, 0.5, 0.125, 0.5, 0.09375, 0.5, 0.125, 0.5, 0.125, 0.5, 0.125, 0.5, 0.125, 0.5, 0.09375, 0.5, 0.09375, 0.5, 0.09375, 0.5, 0.09375, 0.5, 0.1875, 0.5, 0.1562, 0.5, 0.1562, 0.5, 0.1875, 0.5, 0.1562, 0.5, 0.1875, 0.5, 0.1875, 0.5, 0.1562, 0.5, 0.1562, 0.5, 0.1562, 0.5, 0.1562, 0.5, 0.1562, 0.5, 0.1875, 0.5, 0.1875, 0.5, 0.1875, 0.5, 0.1875, 0.5, 0.25, 0.5, 0.2188, 0.5, 0.2188, 0.5, 0.25, 0.5, 0.2188, 0.5, 0.25, 0.5, 0.25, 0.5, 0.2188, 0.5, 0.2188, 0.5, 0.2188, 0.5, 0.2188, 0.5, 0.2188, 0.5, 0.25, 0.5, 0.25, 0.5, 0.25, 0.5, 0.25, 0.5, 0.3125, 0.5, 0.2812, 0.5, 0.2812, 0.5, 0.3125, 0.5, 0.2812, 0.5, 0.3125, 0.5, 0.3125, 0.5, 0.2812, 0.5, 0.2812, 0.5, 0.2812, 0.5, 0.2812, 0.5, 0.2812, 0.5, 0.3125, 0.5, 0.3125, 0.5, 0.3125, 0.5, 0.3125, 0.5, 0.375, 0.5, 0.3438, 0.5, 0.3438, 0.5, 0.375, 0.5, 0.375, 0.5, 0.3438, 0.5, 0.3438, 0.5, 0.375, 0.5, 0.375, 0.5, 0.375, 0.5, 0.375, 0.5, 0.375, 0.5, 0.3438, 0.5, 0.375, 0.5, 0.375, 0.5, 0.3438, 0.5, 0.4375, 0.5, 0.4062, 0.5, 0.4062, 0.5, 0.4375, 0.5, 0.4062, 0.5, 0.4375, 0.5, 0.4375, 0.5, 0.4062, 0.5, 0.4062, 0.5, 0.4062, 0.5, 0.4062, 0.5, 0.4062, 0.5, 0.4375, 0.5, 0.4375, 0.5, 0.4375, 0.5, 0.4375, 0.5, 0.5625, 0.5, 0.5312, 0.5, 0.5312, 0.5, 0.5625, 0.5, 0.5312, 0.5, 0.5312, 0.5, 0.5312, 0.5, 0.5312, 0.5, 0.5625, 0.5, 0.5312, 0.5, 0.5312, 0.5, 0.5625, 0.5, 0.5312, 0.5, 0.5312, 0.5, 0.5312, 0.5, 0.5312, 0.5, 0.5312, 0.5, 0.5312, 0.5, 0.5312, 0.5, 0.5312, 0.5, 0.5625, 0.5, 0.5625, 0.5, 0.5625, 0.5, 0.5625, 0.5, 0.5625, 0.5, 0.5312, 0.5, 0.5312, 0.5, 0.5625, 0.5, 0.5312, 0.5, 0.5625, 0.5, 0.5625, 0.5, 0.5312, 0.5, 0.5625, 0.5, 0.5312, 0.5, 0.5312, 0.5, 0.5625, 0.5, 0.5625, 0.5, 0.5312, 0.5, 0.5312, 0.5, 0.5625, 0.5, 0.5625, 0.5, 0.5625, 0.5, 0.5625, 0.5, 0.5625, 0.5, 0.5312, 0.5, 0.5625, 0.5, 0.5625, 0.5, 0.5312, 0.5, 0.5312, 0.5, 0.5625, 0.5, 0.5625, 0.5, 0.5312, 0.5, 0.5312, 0.5, 0.5625, 0.5, 0.5625, 0.5, 0.5312, 0.5, 0.5312, 0.5, 0.5625, 0.5, 0.5625, 0.5, 0.5312, 0.5, 0.5312, 0.5, 0.5625, 0.5, 0.5625, 0.5, 0.5312, 0.5, 0.5312, 0.5, 0.5625, 0.5, 0.5625, 0.5, 0.5312, 0.5, 0.5625, 0.5, 0.5312, 0.5, 0.5312, 0.5, 0.5625, 0.5, 0.5312, 0.5, 0.5625, 0.5, 0.5625, 0.5, 0.5312, 0.5, 0.5625, 0.5, 0.5625, 0.5, 0.5625, 0.5, 0.5625, 0.5, 0.5312, 0.5, 0.5625, 0.5, 0.5625, 0.5, 0.5312, 0.5, 0.5312, 0.5, 0.5312, 0.5, 0.5312, 0.5, 0.5312, 0.5, 0.5625, 0.5, 0.5625, 1.0, 0.5312, 1.0, 0.5312, 0.5, 0.5312, 0.5, 0.5625, 0.5, 0.5625, 0.5, 0.5312, 0.5, 0.5625, 1.0, 0.5312, 1.0, 0.5312, 1.0, 0.5625, 1.0, 0.5625, 0.5, 0.5625, 1.0, 0.5625, 1.0, 0.5625, 0.5, 0.5, 0.5, 0.4688, 0.5, 0.4688, 0.5, 0.5, 0.5, 0.5, 0.5, 0.4688, 0.5, 0.4688, 0.5, 0.5, 0.5, 0.4688, 0.5, 0.5, 0.5, 0.5, 0.5, 0.4688, 0.5, 0.5, 0.5, 0.5, 0.5, 0.5, 0.5, 0.5, 0.5, 0.4375, 0.5, 0.4062, 0.5, 0.4062, 0.5, 0.4375, 0.5, 0.4375, 0.5, 0.4375, 0.5, 0.4375, 0.5, 0.4375, 0.5, 0.4375, 0.5, 0.4062, 0.5, 0.4062, 0.5, 0.4375, 0.5, 0.4062, 0.5, 0.4375, 0.5, 0.4375, 0.5, 0.4062, 0.5, 0.375, 0.5, 0.3438, 0.5, 0.3438, 0.5, 0.375, 0.5, 0.375, 0.5, 0.375, 0.5, 0.375, 0.5, 0.375, 0.5, 0.375, 0.5, 0.3438, 0.5, 0.3438, 0.5, 0.375, 0.5, 0.3438, 0.5, 0.375, 0.5, 0.375, 0.5, 0.3438, 0.5, 0.3125, 0.5, 0.2812, 0.5, 0.2812, 0.5, 0.3125, 0.5, 0.3125, 0.5, 0.3125, 0.5, 0.3125, 0.5, 0.3125, 0.5, 0.3125, 0.5, 0.2812, 0.5, 0.2812, 0.5, 0.3125, 0.5, 0.2812, 0.5, 0.3125, 0.5, 0.3125, 0.5, 0.2812, 0.5, 0.25, 0.5, 0.2188, 0.5, 0.2188, 0.5, 0.25, 0.5, 0.2188, 0.5, 0.25, 0.5, 0.25, 0.5, 0.2188, 0.5, 0.2188, 0.5, 0.2188, 0.5, 0.2188, 0.5, 0.2188, 0.5, 0.25, 0.5, 0.25, 0.5, 0.25, 0.5, 0.25, 0.5, 0.1875, 0.5, 0.1562, 0.5, 0.1562, 0.5, 0.1875, 0.5, 0.1562, 0.5, 0.1875, 0.5, 0.1875, 0.5, 0.1562, 0.5, 0.1562, 0.5, 0.1562, 0.5, 0.1562, 0.5, 0.1562, 0.5, 0.1875, 0.5, 0.1875, 0.5, 0.1875, 0.5, 0.1875, 0.5, 0.125, 0.5, 0.09375, 0.5, 0.09375, 0.5, 0.125, 0.5, 0.09375, 0.5, 0.09375, 0.5, 0.09375, 0.5, 0.09375, 0.5, 0.125, 0.5, 0.125, 0.5, 0.125, 0.5, 0.125, 0.5, 0.125, 0.5, 0.09375, 0.5, 0.09375, 0.5, 0.125, 0.5, 0.0625, 0.5, 0.03125, 0.5, 0.03125, 0.5, 0.0625, 0.5, 0.0625, 0.5, 0.0625, 0.5, 0.0625, 0.5, 0.0625, 0.5, 0.0625, 0.5, 0.03125, 0.5, 0.03125, 0.5, 0.0625, 0.5, 0.03125, 0.5, 0.0625, 0.5, 0.0625, 0.5, 0.03125, 0.5, 1.0, 0.5, 0.9688, 0.5, 0.9688, 0.5, 1.0, 0.5, 0.9688, 0.5, 1.0, 0.5, 1.0, 0.5, 0.9688, 0.5, 0.9688, 0.5, 0.9688, 0.5, 0.9688, 0.5, 0.9688, 0.5, 0.0, 0.5, 0.0, 0.5, 0.0, 0.5, 0.0, 0.5, 0.9375, 0.5, 0.9062, 0.5, 0.9062, 0.5, 0.9375, 0.5, 0.9375, 0.5, 0.9062, 0.5, 0.9062, 0.5, 0.9375, 0.5, 0.9062, 0.5, 0.9375, 0.5, 0.9375, 0.5, 0.9062, 0.5, 0.9375, 0.5, 0.9375, 0.5, 0.9375, 0.5, 0.9375, 0.5, 0.875, 0.5, 0.8438, 0.5, 0.8438, 0.5, 0.875, 0.5, 0.8438, 0.5, 0.875, 0.5, 0.875, 0.5, 0.8438, 0.5, 0.875, 0.5, 0.875, 0.5, 0.875, 0.5, 0.875, 0.5, 0.8438, 0.5, 0.8438, 0.5, 0.8438, 0.5, 0.8438, 0.5, 0.8125, 0.5, 0.7812, 0.5, 0.7812, 0.5, 0.8125, 0.5, 0.7812, 0.5, 0.7812, 0.5, 0.7812, 0.5, 0.7812, 0.5, 0.8125, 0.5, 0.8125, 0.5, 0.8125, 0.5, 0.8125, 0.5, 0.8125, 0.5, 0.7812, 0.5, 0.7812, 0.5, 0.8125, 0.5, 0.75, 0.5, 0.7188, 0.5, 0.7188, 0.5, 0.75, 0.5, 0.75, 0.5, 0.75, 0.5, 0.75, 0.5, 0.75, 0.5, 0.75, 0.5, 0.7188, 0.5, 0.7188, 0.5, 0.75, 0.5, 0.7188, 0.5, 0.75, 0.5, 0.75, 0.5, 0.7188, 0.5, 0.6875, 0.5, 0.6562, 0.5, 0.6562, 0.5, 0.6875, 0.5, 0.6875, 0.5, 0.6875, 0.5, 0.6875, 0.5, 0.6875, 0.5, 0.6875, 0.5, 0.6562, 0.5, 0.6562, 0.5, 0.6875, 0.5, 0.6562, 0.5, 0.6875, 0.5, 0.6875, 0.5, 0.6562, 0.5, 0.625, 0.5, 0.5938, 0.5, 0.5938, 0.5, 0.625, 0.5, 0.625, 0.5, 0.5938, 0.5, 0.5938, 0.5, 0.625, 0.5, 0.5938, 0.5, 0.625, 0.5, 0.625, 0.5, 0.5938, 0.5, 0.5938, 0.5, 0.5938, 0.5, 0.5938, 0.5, 0.5938, 0.5, 0.5, 0.5, 0.5, 1.0, 0.4688, 1.0, 0.4688, 0.5, 0.5, 0.5, 0.5, 1.0, 0.5, 1.0, 0.5, 0.5, 0.4688, 1.0, 0.4688, 0.5, 0.4688, 0.5, 0.4688, 1.0, 0.4688, 0.5, 0.5, 0.5, 0.5, 0.5, 0.4688, 0.5, 0.4375, 0.5, 0.4375, 1.0, 0.4062, 1.0, 0.4062, 0.5, 0.4375, 0.5, 0.4375, 1.0, 0.4375, 1.0, 0.4375, 0.5, 0.4062, 1.0, 0.4062, 0.5, 0.4062, 0.5, 0.4062, 1.0, 0.4062, 0.5, 0.4375, 0.5, 0.4375, 0.5, 0.4062, 0.5, 0.375, 0.5, 0.375, 1.0, 0.3438, 1.0, 0.3438, 0.5, 0.3438, 0.5, 0.375, 0.5, 0.375, 0.5, 0.3438, 0.5, 0.375, 1.0, 0.3438, 1.0, 0.3438, 1.0, 0.375, 1.0, 0.375, 0.5, 0.375, 1.0, 0.375, 1.0, 0.375, 0.5, 0.3125, 0.5, 0.3125, 1.0, 0.2812, 1.0, 0.2812, 0.5, 0.3125, 1.0, 0.2812, 1.0, 0.2812, 1.0, 0.3125, 1.0, 0.3125, 0.5, 0.3125, 1.0, 0.3125, 1.0, 0.3125, 0.5, 0.2812, 1.0, 0.2812, 0.5, 0.2812, 0.5, 0.2812, 1.0, 0.25, 0.5, 0.25, 1.0, 0.2188, 1.0, 0.2188, 0.5, 0.25, 0.5, 0.25, 1.0, 0.25, 1.0, 0.25, 0.5, 0.2188, 1.0, 0.2188, 0.5, 0.2188, 0.5, 0.2188, 1.0, 0.2188, 0.5, 0.25, 0.5, 0.25, 0.5, 0.2188, 0.5, 0.1875, 0.5, 0.1875, 1.0, 0.1562, 1.0, 0.1562, 0.5, 0.1562, 1.0, 0.1562, 0.5, 0.1562, 0.5, 0.1562, 1.0, 0.1562, 0.5, 0.1875, 0.5, 0.1875, 0.5, 0.1562, 0.5, 0.1875, 1.0, 0.1562, 1.0, 0.1562, 1.0, 0.1875, 1.0, 0.125, 0.5, 0.125, 1.0, 0.09375, 1.0, 0.09375, 0.5, 0.09375, 0.5, 0.125, 0.5, 0.125, 0.5, 0.09375, 0.5, 0.125, 1.0, 0.09375, 1.0, 0.09375, 1.0, 0.125, 1.0, 0.125, 0.5, 0.125, 1.0, 0.125, 1.0, 0.125, 0.5, 0.0625, 0.5, 0.0625, 1.0, 0.03125, 1.0, 0.03125, 0.5, 0.0625, 0.5, 0.0625, 1.0, 0.0625, 1.0, 0.0625, 0.5, 0.03125, 1.0, 0.03125, 0.5, 0.03125, 0.5, 0.03125, 1.0, 0.03125, 0.5, 0.0625, 0.5, 0.0625, 0.5, 0.03125, 0.5, 1.0, 0.5, 1.0, 1.0, 0.9688, 1.0, 0.9688, 0.5, 0.0, 0.5, 0.0, 1.0, 0.0, 1.0, 0.0, 0.5, 0.9688, 0.5, 1.0, 0.5, 1.0, 0.5, 0.9688, 0.5, 0.9688, 1.0, 0.9688, 0.5, 0.9688, 0.5, 0.9688, 1.0, 0.9375, 0.5, 0.9375, 1.0, 0.9062, 1.0, 0.9062, 0.5, 0.9375, 0.5, 0.9375, 1.0, 0.9375, 1.0, 0.9375, 0.5, 0.9062, 1.0, 0.9062, 0.5, 0.9062, 0.5, 0.9062, 1.0, 0.9062, 0.5, 0.9375, 0.5, 0.9375, 0.5, 0.9062, 0.5, 0.875, 0.5, 0.875, 1.0, 0.8438, 1.0, 0.8438, 0.5, 0.8438, 1.0, 0.8438, 0.5, 0.8438, 0.5, 0.8438, 1.0, 0.8438, 0.5, 0.875, 0.5, 0.875, 0.5, 0.8438, 0.5, 0.875, 1.0, 0.8438, 1.0, 0.8438, 1.0, 0.875, 1.0, 0.8125, 0.5, 0.8125, 1.0, 0.7812, 1.0, 0.7812, 0.5, 0.7812, 0.5, 0.8125, 0.5, 0.8125, 0.5, 0.7812, 0.5, 0.8125, 1.0, 0.7812, 1.0, 0.7812, 1.0, 0.8125, 1.0, 0.8125, 0.5, 0.8125, 1.0, 0.8125, 1.0, 0.8125, 0.5, 0.75, 0.5, 0.75, 1.0, 0.7188, 1.0, 0.7188, 0.5, 0.75, 0.5, 0.75, 1.0, 0.75, 1.0, 0.75, 0.5, 0.7188, 1.0, 0.7188, 0.5, 0.7188, 0.5, 0.7188, 1.0, 0.7188, 0.5, 0.75, 0.5, 0.75, 0.5, 0.7188, 0.5, 0.6875, 0.5, 0.6875, 1.0, 0.6562, 1.0, 0.6562, 0.5, 0.6875, 0.5, 0.6875, 1.0, 0.6875, 1.0, 0.6875, 0.5, 0.6562, 1.0, 0.6562, 0.5, 0.6562, 0.5, 0.6562, 1.0, 0.6562, 0.5, 0.6875, 0.5, 0.6875, 0.5, 0.6562, 0.5, 0.625, 0.5, 0.625, 1.0, 0.5938, 1.0, 0.5938, 0.5, 0.5938, 0.5, 0.625, 0.5, 0.625, 0.5, 0.5938, 0.5, 0.625, 1.0, 0.5938, 1.0, 0.5938, 1.0, 0.625, 1.0, 0.625, 0.5, 0.625, 1.0, 0.625, 1.0, 0.625, 0.5])
me_cylinder.materials.append(mat_plastic1)
me_cylinder.materials.append(mat_plastic_yellow)
me_cylinder.update()

# ---- objects
ob_cylinder = bpy.data.objects.new('Cylinder', me_cylinder)
ob_area = bpy.data.objects.new('Area', light_area)
ob_area_001 = bpy.data.objects.new('Area.001', light_area_001)
ob_area_002 = bpy.data.objects.new('Area.002', light_area_002)
ob_area_003 = bpy.data.objects.new('Area.003', light_area_003)

# ---- transforms, parenting, visibility, modifiers, constraints
ob_cylinder.location = (0.0, 0.0, 0.0)
ob_cylinder.rotation_euler = (1.571, -0.0, 0.0)
ob_cylinder.scale = (0.4814, 0.4814, 0.4814)
ob_area.location = (3.932, 1.234, 2.856)
ob_area.rotation_euler = (0.0, 0.9765, 0.0)
ob_area.scale = (2.0, 2.0, 1.0)
ob_area_001.location = (-4.363, 1.234, 2.856)
ob_area_001.rotation_euler = (0.0, -1.045, 0.0)
ob_area_001.scale = (2.0, 2.0, 1.0)
ob_area_002.location = (-4.363, 1.234, -3.502)
ob_area_002.rotation_euler = (-0.0, -2.258, -0.0)
ob_area_002.scale = (2.0, 2.0, 1.0)
ob_area_003.location = (3.937, 1.234, -3.502)
ob_area_003.rotation_euler = (-0.0, -3.979, -0.0)
ob_area_003.scale = (2.0, 2.0, 1.0)

# ---- collection membership
col_collection.objects.link(ob_cylinder)
col_collection.objects.link(ob_area)
col_collection.objects.link(ob_area_001)
col_collection.objects.link(ob_area_002)
col_collection.objects.link(ob_area_003)

# ---- scene / render settings (as saved in the file)
scene.frame_start = 1; scene.frame_end = 250; scene.frame_set(1)
scene.render.engine = 'BLENDER_EEVEE_NEXT'
scene.cycles.sampling_pattern = 'TABULATED_SOBOL'
scene.cycles.use_light_tree = False
scene.view_settings.view_transform = 'Filmic'
bpy.context.view_layer.update()

# ---- added for rendering (the .blend has no active camera): camera
cam_auto = bpy.data.cameras.new('AutoCamera')
cam_auto.lens = 50.0
cam_auto.sensor_width = 36.0
cam_auto.clip_end = 1000.0
ob_auto_camera = bpy.data.objects.new('AutoCamera', cam_auto)
scene.collection.objects.link(ob_auto_camera)
ob_auto_camera.location = (4.38712, -3.80286, 3.50969)
ob_auto_camera.rotation_euler = (1.09748, -7.21219e-08, 0.694738)
scene.camera = ob_auto_camera
bpy.context.view_layer.update()
